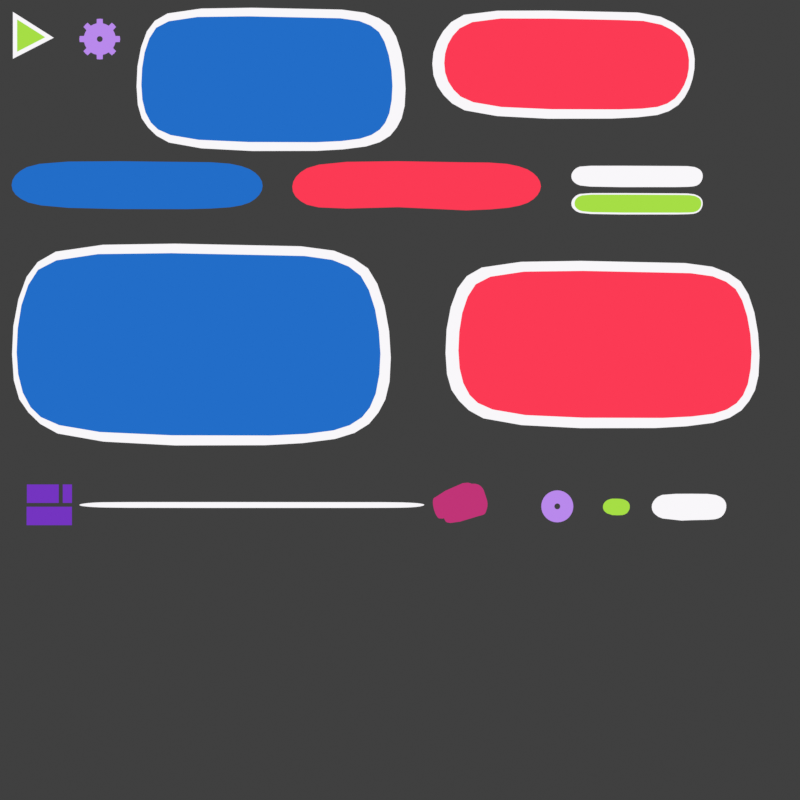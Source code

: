 # Source: ui_items_aiandgames.blend  (saved by Blender 3.6.11; exported with 4.5.12 LTS)
import bpy
from mathutils import Matrix  # noqa: F401  (used for matrix-valued properties, if any)

bpy.ops.wm.read_factory_settings(use_empty=True)
scene = bpy.context.scene
scene.name = 'ui_elements'

# ---- collections
col_collection = bpy.data.collections.new('Collection'); scene.collection.children.link(col_collection)

# ---- materials (node trees are filled in below, after node groups)
mat_green = bpy.data.materials.new('Green')
mat_green.alpha_threshold = 0.0
mat_green.use_transparent_shadow = False
mat_green.diffuse_color = (0.3813, 0.7305, 0.05951, 1.0)
mat_green.roughness = 0.0
mat_green.line_color = (0.0, 0.0, 0.0, 1.0)
mat_white = bpy.data.materials.new('White')
mat_white.alpha_threshold = 0.0
mat_white.use_transparent_shadow = False
mat_white.diffuse_color = (0.9473, 0.9301, 0.956, 1.0)
mat_white.roughness = 0.0
mat_white.line_color = (1.0, 1.0, 1.0, 1.0)
mat_red = bpy.data.materials.new('Red')
mat_red.alpha_threshold = 0.0
mat_red.use_transparent_shadow = False
mat_red.diffuse_color = (0.9734, 0.04231, 0.08866, 1.0)
mat_red.roughness = 0.0
mat_red.line_color = (0.0, 0.0, 0.0, 1.0)
mat_yellow = bpy.data.materials.new('Yellow')
mat_yellow.alpha_threshold = 0.0
mat_yellow.use_transparent_shadow = False
mat_yellow.diffuse_color = (1.0, 0.8191, 0.0, 1.0)
mat_yellow.roughness = 0.0
mat_yellow.line_color = (0.0, 0.0, 0.0, 1.0)
mat_blue = bpy.data.materials.new('Blue')
mat_blue.alpha_threshold = 0.0
mat_blue.use_transparent_shadow = False
mat_blue.diffuse_color = (0.016, 0.1529, 0.5776, 1.0)
mat_blue.roughness = 0.0
mat_blue.line_color = (0.0, 0.0, 0.0, 1.0)
mat_grey_dark = bpy.data.materials.new('Grey_dark')
mat_grey_dark.alpha_threshold = 0.0
mat_grey_dark.use_transparent_shadow = False
mat_grey_dark.diffuse_color = (0.02624, 0.01444, 0.04519, 1.0)
mat_grey_dark.roughness = 0.0
mat_grey_dark.line_color = (0.0, 0.0, 0.0, 1.0)
mat_violet = bpy.data.materials.new('Violet')
mat_violet.alpha_threshold = 0.0
mat_violet.use_transparent_shadow = False
mat_violet.diffuse_color = (0.1746, 0.03434, 0.5271, 1.0)
mat_violet.roughness = 0.0
mat_violet.line_color = (0.0, 0.0, 0.0, 1.0)
mat_violetlight = bpy.data.materials.new('VioletLight')
mat_violetlight.alpha_threshold = 0.0
mat_violetlight.use_transparent_shadow = False
mat_violetlight.diffuse_color = (0.4851, 0.2502, 0.8388, 1.0)
mat_violetlight.roughness = 0.0
mat_violetlight.line_color = (1.0, 1.0, 1.0, 1.0)
mat_pink = bpy.data.materials.new('Pink')
mat_pink.alpha_threshold = 0.0
mat_pink.use_transparent_shadow = False
mat_pink.diffuse_color = (0.1746, 0.03434, 0.5271, 1.0)
mat_pink.roughness = 0.0
mat_pink.line_color = (0.0, 0.0, 0.0, 1.0)

# ---- material node trees
mat_green.use_nodes = True; mat_green.node_tree.nodes.clear()
_N = mat_green.node_tree.nodes; _L = mat_green.node_tree.links
n0 = _N.new('ShaderNodeOutputMaterial'); n0.name = 'Material Output'; n0.location = (300, 300)
n1 = _N.new('ShaderNodeEmission'); n1.name = 'Emission'; n1.location = (10, 300)
n1.inputs[0].default_value = (0.3813, 0.7305, 0.05951, 1.0)
_L.new(n1.outputs[0], n0.inputs[0])
n0.is_active_output = True
mat_white.use_nodes = True; mat_white.node_tree.nodes.clear()
_N = mat_white.node_tree.nodes; _L = mat_white.node_tree.links
n0 = _N.new('ShaderNodeOutputMaterial'); n0.name = 'Material Output'; n0.location = (300, 300)
n1 = _N.new('ShaderNodeEmission'); n1.name = 'Emission'; n1.location = (10, 300)
n1.inputs[0].default_value = (0.9473, 0.9301, 0.956, 1.0)
_L.new(n1.outputs[0], n0.inputs[0])
n0.is_active_output = True
mat_red.use_nodes = True; mat_red.node_tree.nodes.clear()
_N = mat_red.node_tree.nodes; _L = mat_red.node_tree.links
n0 = _N.new('ShaderNodeOutputMaterial'); n0.name = 'Material Output'; n0.location = (300, 300)
n1 = _N.new('ShaderNodeEmission'); n1.name = 'Emission'; n1.location = (10, 300)
n1.inputs[0].default_value = (0.9734, 0.04231, 0.08866, 1.0)
_L.new(n1.outputs[0], n0.inputs[0])
n0.is_active_output = True
mat_yellow.use_nodes = True; mat_yellow.node_tree.nodes.clear()
_N = mat_yellow.node_tree.nodes; _L = mat_yellow.node_tree.links
n0 = _N.new('ShaderNodeOutputMaterial'); n0.name = 'Material Output'; n0.location = (300, 300)
n1 = _N.new('ShaderNodeEmission'); n1.name = 'Emission'; n1.location = (10, 300)
n1.inputs[0].default_value = (0.9647, 0.5583, 0.03071, 1.0)
_L.new(n1.outputs[0], n0.inputs[0])
n0.is_active_output = True
mat_blue.use_nodes = True; mat_blue.node_tree.nodes.clear()
_N = mat_blue.node_tree.nodes; _L = mat_blue.node_tree.links
n0 = _N.new('ShaderNodeOutputMaterial'); n0.name = 'Material Output'; n0.location = (300, 300)
n1 = _N.new('ShaderNodeEmission'); n1.name = 'Emission'; n1.location = (10, 300)
n1.inputs[0].default_value = (0.016, 0.1529, 0.5776, 1.0)
_L.new(n1.outputs[0], n0.inputs[0])
n0.is_active_output = True
mat_grey_dark.use_nodes = True; mat_grey_dark.node_tree.nodes.clear()
_N = mat_grey_dark.node_tree.nodes; _L = mat_grey_dark.node_tree.links
n0 = _N.new('ShaderNodeOutputMaterial'); n0.name = 'Material Output'; n0.location = (300, 300)
n1 = _N.new('ShaderNodeEmission'); n1.name = 'Emission'; n1.location = (10, 300)
n1.inputs[0].default_value = (0.02624, 0.01444, 0.04519, 1.0)
_L.new(n1.outputs[0], n0.inputs[0])
n0.is_active_output = True
mat_violet.use_nodes = True; mat_violet.node_tree.nodes.clear()
_N = mat_violet.node_tree.nodes; _L = mat_violet.node_tree.links
n0 = _N.new('ShaderNodeOutputMaterial'); n0.name = 'Material Output'; n0.location = (300, 300)
n1 = _N.new('ShaderNodeEmission'); n1.name = 'Emission'; n1.location = (10, 300)
n1.inputs[0].default_value = (0.1746, 0.03434, 0.5271, 1.0)
_L.new(n1.outputs[0], n0.inputs[0])
n0.is_active_output = True
mat_violetlight.use_nodes = True; mat_violetlight.node_tree.nodes.clear()
_N = mat_violetlight.node_tree.nodes; _L = mat_violetlight.node_tree.links
n0 = _N.new('ShaderNodeOutputMaterial'); n0.name = 'Material Output'; n0.location = (300, 300)
n1 = _N.new('ShaderNodeEmission'); n1.name = 'Emission'; n1.location = (10, 300)
n1.inputs[0].default_value = (0.4851, 0.2502, 0.8388, 1.0)
_L.new(n1.outputs[0], n0.inputs[0])
n0.is_active_output = True
mat_pink.use_nodes = True; mat_pink.node_tree.nodes.clear()
_N = mat_pink.node_tree.nodes; _L = mat_pink.node_tree.links
n0 = _N.new('ShaderNodeOutputMaterial'); n0.name = 'Material Output'; n0.location = (300, 300)
n1 = _N.new('ShaderNodeEmission'); n1.name = 'Emission'; n1.location = (10, 300)
n1.inputs[0].default_value = (0.5271, 0.03434, 0.1827, 1.0)
_L.new(n1.outputs[0], n0.inputs[0])
n0.is_active_output = True

# ---- world
world_world = bpy.data.worlds.new('World'); scene.world = world_world
world_world.use_nodes = True; world_world.node_tree.nodes.clear()
_N = world_world.node_tree.nodes; _L = world_world.node_tree.links
n0 = _N.new('ShaderNodeOutputWorld'); n0.name = 'World Output'; n0.location = (300, 300)
n1 = _N.new('ShaderNodeBackground'); n1.name = 'Background'; n1.location = (10, 300)
n1.inputs[0].default_value = (0.05088, 0.05088, 0.05088, 1.0)
_L.new(n1.outputs[0], n0.inputs[0])
n0.is_active_output = True
world_world.color = (0.05088, 0.05088, 0.05088)
world_world.use_sun_shadow = False
world_world.sun_shadow_jitter_overblur = 0.0

# ---- cameras
cam_camera = bpy.data.cameras.new('Camera')
cam_camera.type = 'ORTHO'
cam_camera.clip_end = 100.0
cam_camera.ortho_scale = 7.314

# ---- meshes
me_plane = bpy.data.meshes.new('Plane')
me_plane.from_pydata([(0.0008787, -0.2936, 0.0), (0.2574, -0.1615, 0.0), (0.0008745, 0.00111, 0.0), (-0.03843, -0.359, -0.03675), (0.3361, -0.1662, -0.03675), (-0.03844, 0.07118, -0.03675)], [], [(0, 1, 2), (3, 4, 5)])
me_plane.polygons.foreach_set('material_index', [0, 1])
_uv = me_plane.uv_layers.new(name='UVMap')
_uv.uv.foreach_set('vector', [0.0, 0.0, 1.0, 0.0, 0.0, 1.0, 0.0, 0.0, 1.0, 0.0, 0.0, 1.0])
me_plane.materials.append(mat_green)
me_plane.materials.append(mat_white)
me_plane.update()
me_cylinder = bpy.data.meshes.new('Cylinder')
me_cylinder.from_pydata([(0.7827, 0.395, 0.04795), (1.008, 0.3899, 0.04795), (1.181, 0.3653, 0.04795), (1.285, 0.3235, 0.04795), (1.361, 0.2648, 0.04795), (1.412, 0.1751, 0.04795), (1.451, 0.05319, 0.04795), (1.476, -0.08616, 0.04795), (1.485, -0.2264, 0.04795), (1.478, -0.3565, 0.04795), (1.456, -0.478, 0.04795), (1.418, -0.5662, 0.04795), (1.368, -0.6281, 0.04795), (1.292, -0.6771, 0.04795), (1.188, -0.7108, 0.04795), (1.016, -0.7326, 0.04795), (0.792, -0.7431, 0.04795), (0.1693, -0.7414, 0.04955), (-0.2861, -0.721, 0.05092), (-0.5423, -0.6775, 0.05092), (-0.6582, -0.6262, 0.05092), (-0.7227, -0.5639, 0.05092), (-0.772, -0.4713, 0.05092), (-0.8012, -0.3546, 0.05092), (-0.8106, -0.2175, 0.05092), (-0.8037, -0.0673, 0.05092), (-0.7803, 0.07828, 0.05092), (-0.7376, 0.206, 0.05092), (-0.6755, 0.3028, 0.05092), (-0.5596, 0.3626, 0.05092), (-0.2973, 0.4019, 0.05092), (0.1653, 0.4078, 0.04955), (0.7776, 0.4745, -0.04795), (1.022, 0.4694, -0.04795), (1.236, 0.4407, -0.04795), (1.364, 0.3902, -0.04795), (1.457, 0.3256, -0.04795), (1.518, 0.2242, -0.04795), (1.564, 0.08335, -0.04795), (1.594, -0.08246, -0.04795), (1.605, -0.2542, -0.04795), (1.597, -0.4098, -0.04795), (1.569, -0.5259, -0.04795), (1.524, -0.6103, -0.04795), (1.464, -0.6843, -0.04795), (1.37, -0.7425, -0.04795), (1.243, -0.7822, -0.04795), (1.031, -0.809, -0.04795), (0.7869, -0.8225, -0.04795), (0.2072, -0.8238, -0.04955), (-0.2602, -0.7995, -0.05092), (-0.5584, -0.7465, -0.05092), (-0.6722, -0.6839, -0.05092), (-0.7488, -0.6094, -0.05092), (-0.8082, -0.5237, -0.05092), (-0.8434, -0.4007, -0.05092), (-0.8548, -0.2334, -0.05092), (-0.8465, -0.05043, -0.05092), (-0.8136, 0.1259, -0.05092), (-0.7604, 0.2712, -0.05092), (-0.688, 0.3672, -0.05092), (-0.5709, 0.4345, -0.05092), (-0.2633, 0.4792, -0.05092), (0.2043, 0.4865, -0.04955)], [], [(1, 0, 31, 30, 29, 28, 27, 26, 25, 24, 23, 22, 21, 20, 19, 18, 17, 16, 15, 14, 13, 12, 11, 10, 9, 8, 7, 6, 5, 4, 3, 2), (33, 32, 63, 62, 61, 60, 59, 58, 57, 56, 55, 54, 53, 52, 51, 50, 49, 48, 47, 46, 45, 44, 43, 42, 41, 40, 39, 38, 37, 36, 35, 34)])
me_cylinder.polygons.foreach_set('material_index', [3, 4])
_uv = me_cylinder.uv_layers.new(name='UVMap')
_uv.uv.foreach_set('vector', [0.2968, 0.4854, 0.25, 0.49, 0.2032, 0.4854, 0.1582, 0.4717, 0.1167, 0.4496, 0.08029, 0.4197, 0.05045, 0.3833, 0.02827, 0.3418, 0.01461, 0.2968, 0.01, 0.25, 0.01461, 0.2032, 0.02827, 0.1582, 0.05045, 0.1167, 0.08029, 0.08029, 0.1167, 0.05045, 0.1582, 0.02827, 0.2032, 0.01461, 0.25, 0.01, 0.2968, 0.01461, 0.3418, 0.02827, 0.3833, 0.05045, 0.4197, 0.08029, 0.4496, 0.1167, 0.4717, 0.1582, 0.4854, 0.2032, 0.49, 0.25, 0.4854, 0.2968, 0.4717, 0.3418, 0.4496, 0.3833, 0.4197, 0.4197, 0.3833, 0.4496, 0.3418, 0.4717, 0.2968, 0.4854, 0.25, 0.49, 0.2032, 0.4854, 0.1582, 0.4717, 0.1167, 0.4496, 0.08029, 0.4197, 0.05045, 0.3833, 0.02827, 0.3418, 0.01461, 0.2968, 0.01, 0.25, 0.01461, 0.2032, 0.02827, 0.1582, 0.05045, 0.1167, 0.08029, 0.08029, 0.1167, 0.05045, 0.1582, 0.02827, 0.2032, 0.01461, 0.25, 0.01, 0.2968, 0.01461, 0.3418, 0.02827, 0.3833, 0.05045, 0.4197, 0.08029, 0.4496, 0.1167, 0.4717, 0.1582, 0.4854, 0.2032, 0.49, 0.25, 0.4854, 0.2968, 0.4717, 0.3418, 0.4496, 0.3833, 0.4197, 0.4197, 0.3833, 0.4496, 0.3418, 0.4717])
me_cylinder.materials.append(mat_green)
me_cylinder.materials.append(mat_red)
me_cylinder.materials.append(mat_yellow)
me_cylinder.materials.append(mat_blue)
me_cylinder.materials.append(mat_white)
me_cylinder.update()
me_plane_001 = bpy.data.meshes.new('Plane.001')
me_plane_001.from_pydata([(-0.1522, -0.1522, 0.0), (0.1522, -0.1522, 0.0), (-0.1522, 0.1522, 0.0), (0.1522, 0.1522, 0.0), (-0.09999, -0.09999, 0.0), (0.09999, -0.09999, 0.0), (-0.09999, 0.09999, 0.0), (0.09999, 0.09999, 0.0)], [], [(1, 3, 7, 5), (0, 1, 5, 4), (2, 0, 4, 6), (3, 2, 6, 7)])
_uv = me_plane_001.uv_layers.new(name='UVMap')
_uv.uv.foreach_set('vector', [0.0, 0.0, 0.0, 0.0, 0.0, 0.0, 0.0, 0.0, 0.0, 0.0, 0.0, 0.0, 0.0, 0.0, 0.0, 0.0, 0.0, 0.0, 0.0, 0.0, 0.0, 0.0, 0.0, 0.0, 0.0, 0.0, 0.0, 0.0, 0.0, 0.0, 0.0, 0.0])
me_plane_001.materials.append(mat_grey_dark)
me_plane_001.update()
me_plane_003 = bpy.data.meshes.new('Plane.003')
me_plane_003.from_pydata([(-0.1688, -0.1633, 0.0), (0.1688, -0.1633, 0.0), (9.057e-11, 0.1744, 0.0), (-0.09421, -0.1133, 0.0), (0.09421, -0.1133, 0.0), (7.803e-11, 0.07511, 0.0)], [], [(1, 2, 5, 4), (0, 1, 4, 3), (2, 0, 3, 5)])
_uv = me_plane_003.uv_layers.new(name='UVMap')
_uv.uv.foreach_set('vector', [0.0, 0.0, 0.0, 0.0, 0.0, 0.0, 0.0, 0.0, 0.0, 0.0, 0.0, 0.0, 0.0, 0.0, 0.0, 0.0, 0.0, 0.0, 0.0, 0.0, 0.0, 0.0, 0.0, 0.0])
me_plane_003.materials.append(mat_grey_dark)
me_plane_003.update()
me_plane_004 = bpy.data.meshes.new('Plane.004')
me_plane_004.from_pydata([(-0.1355, -0.1105, -0.02036), (0.1433, -0.1136, 0.0), (-0.09951, 0.159, 0.0), (0.1119, 0.155, -0.02036), (0.1066, -0.1493, 0.0), (-0.1377, 0.122, 0.0), (0.1504, 0.1171, -0.02036), (-0.09949, -0.145, -0.02036)], [], [(1, 2, 5, 4), (3, 0, 7, 6)])
_uv = me_plane_004.uv_layers.new(name='UVMap')
_uv.uv.foreach_set('vector', [0.0, 0.0, 0.0, 0.0, 0.0, 0.0, 0.0, 0.0, 0.0, 0.0, 0.0, 0.0, 0.0, 0.0, 0.0, 0.0])
me_plane_004.materials.append(mat_grey_dark)
me_plane_004.update()
me_cylinder_001 = bpy.data.meshes.new('Cylinder.001')
me_cylinder_001.from_pydata([(-1.491e-08, 0.09575, -5.331e-09), (0.01868, 0.09391, -5.331e-09), (0.03664, 0.08846, -5.331e-09), (0.0532, 0.07961, -5.331e-09), (0.0677, 0.0677, -5.331e-09), (0.07961, 0.0532, -5.331e-09), (0.08846, 0.03664, -5.331e-09), (0.09391, 0.01868, -5.331e-09), (0.09575, 8.424e-10, -5.331e-09), (0.09391, -0.01868, -5.331e-09), (0.08846, -0.03664, -5.331e-09), (0.07961, -0.0532, -5.331e-09), (0.0677, -0.0677, -5.331e-09), (0.0532, -0.07961, -5.331e-09), (0.03664, -0.08846, -5.331e-09), (0.01868, -0.09391, -5.331e-09), (-1.491e-08, -0.09575, -5.331e-09), (-0.01868, -0.09391, -5.331e-09), (-0.03664, -0.08846, -5.331e-09), (-0.0532, -0.07961, -5.331e-09), (-0.0677, -0.0677, -5.331e-09), (-0.07961, -0.0532, -5.331e-09), (-0.08846, -0.03664, -5.331e-09), (-0.09391, -0.01868, -5.331e-09), (-0.09575, 8.424e-10, -5.331e-09), (-0.09391, 0.01868, -5.331e-09), (-0.08846, 0.03664, -5.331e-09), (-0.07961, 0.0532, -5.331e-09), (-0.0677, 0.0677, -5.331e-09), (-0.0532, 0.07961, -5.331e-09), (-0.03664, 0.08846, -5.331e-09), (-0.01868, 0.09391, -5.331e-09), (-1.61e-08, 0.1466, -5.331e-09), (0.0286, 0.1438, -5.331e-09), (0.0561, 0.1354, -5.331e-09), (0.08145, 0.1219, -5.331e-09), (0.1037, 0.1037, -5.331e-09), (0.1219, 0.08145, -5.331e-09), (0.1354, 0.0561, -5.331e-09), (0.1438, 0.0286, -5.331e-09), (0.1466, -1.253e-09, -5.331e-09), (0.1438, -0.0286, -5.331e-09), (0.1354, -0.0561, -5.331e-09), (0.1219, -0.08145, -5.331e-09), (0.1037, -0.1037, -5.331e-09), (0.08145, -0.1219, -5.331e-09), (0.0561, -0.1354, -5.331e-09), (0.0286, -0.1438, -5.331e-09), (-1.61e-08, -0.1466, -5.331e-09), (-0.0286, -0.1438, -5.331e-09), (-0.0561, -0.1354, -5.331e-09), (-0.08145, -0.1219, -5.331e-09), (-0.1037, -0.1037, -5.331e-09), (-0.1219, -0.08145, -5.331e-09), (-0.1354, -0.0561, -5.331e-09), (-0.1438, -0.0286, -5.331e-09), (-0.1466, -1.253e-09, -5.331e-09), (-0.1438, 0.0286, -5.331e-09), (-0.1354, 0.0561, -5.331e-09), (-0.1219, 0.08145, -5.331e-09), (-0.1037, 0.1037, -5.331e-09), (-0.08145, 0.1219, -5.331e-09), (-0.0561, 0.1354, -5.331e-09), (-0.0286, 0.1438, -5.331e-09)], [], [(26, 25, 57, 58), (13, 12, 44, 45), (27, 26, 58, 59), (14, 13, 45, 46), (1, 0, 32, 33), (28, 27, 59, 60), (15, 14, 46, 47), (2, 1, 33, 34), (29, 28, 60, 61), (16, 15, 47, 48), (3, 2, 34, 35), (30, 29, 61, 62), (17, 16, 48, 49), (4, 3, 35, 36), (31, 30, 62, 63), (18, 17, 49, 50), (5, 4, 36, 37), (0, 31, 63, 32), (19, 18, 50, 51), (6, 5, 37, 38), (20, 19, 51, 52), (7, 6, 38, 39), (21, 20, 52, 53), (8, 7, 39, 40), (22, 21, 53, 54), (9, 8, 40, 41), (23, 22, 54, 55), (10, 9, 41, 42), (24, 23, 55, 56), (11, 10, 42, 43), (25, 24, 56, 57), (12, 11, 43, 44)])
_uv = me_cylinder_001.uv_layers.new(name='UVMap')
_uv.uv.foreach_set('vector', [0.02827, 0.3418, 0.01461, 0.2968, 0.01461, 0.2968, 0.02827, 0.3418, 0.3833, 0.05045, 0.4197, 0.08029, 0.4197, 0.08029, 0.3833, 0.05045, 0.05045, 0.3833, 0.02827, 0.3418, 0.02827, 0.3418, 0.05045, 0.3833, 0.3418, 0.02827, 0.3833, 0.05045, 0.3833, 0.05045, 0.3418, 0.02827, 0.2968, 0.4854, 0.25, 0.49, 0.25, 0.49, 0.2968, 0.4854, 0.08029, 0.4197, 0.05045, 0.3833, 0.05045, 0.3833, 0.08029, 0.4197, 0.2968, 0.01461, 0.3418, 0.02827, 0.3418, 0.02827, 0.2968, 0.01461, 0.3418, 0.4717, 0.2968, 0.4854, 0.2968, 0.4854, 0.3418, 0.4717, 0.1167, 0.4496, 0.08029, 0.4197, 0.08029, 0.4197, 0.1167, 0.4496, 0.25, 0.01, 0.2968, 0.01461, 0.2968, 0.01461, 0.25, 0.01, 0.3833, 0.4496, 0.3418, 0.4717, 0.3418, 0.4717, 0.3833, 0.4496, 0.1582, 0.4717, 0.1167, 0.4496, 0.1167, 0.4496, 0.1582, 0.4717, 0.2032, 0.01461, 0.25, 0.01, 0.25, 0.01, 0.2032, 0.01461, 0.4197, 0.4197, 0.3833, 0.4496, 0.3833, 0.4496, 0.4197, 0.4197, 0.2032, 0.4854, 0.1582, 0.4717, 0.1582, 0.4717, 0.2032, 0.4854, 0.1582, 0.02827, 0.2032, 0.01461, 0.2032, 0.01461, 0.1582, 0.02827, 0.4496, 0.3833, 0.4197, 0.4197, 0.4197, 0.4197, 0.4496, 0.3833, 0.25, 0.49, 0.2032, 0.4854, 0.2032, 0.4854, 0.25, 0.49, 0.1167, 0.05045, 0.1582, 0.02827, 0.1582, 0.02827, 0.1167, 0.05045, 0.4717, 0.3418, 0.4496, 0.3833, 0.4496, 0.3833, 0.4717, 0.3418, 0.08029, 0.08029, 0.1167, 0.05045, 0.1167, 0.05045, 0.08029, 0.08029, 0.4854, 0.2968, 0.4717, 0.3418, 0.4717, 0.3418, 0.4854, 0.2968, 0.05045, 0.1167, 0.08029, 0.08029, 0.08029, 0.08029, 0.05045, 0.1167, 0.49, 0.25, 0.4854, 0.2968, 0.4854, 0.2968, 0.49, 0.25, 0.02827, 0.1582, 0.05045, 0.1167, 0.05045, 0.1167, 0.02827, 0.1582, 0.4854, 0.2032, 0.49, 0.25, 0.49, 0.25, 0.4854, 0.2032, 0.01461, 0.2032, 0.02827, 0.1582, 0.02827, 0.1582, 0.01461, 0.2032, 0.4717, 0.1582, 0.4854, 0.2032, 0.4854, 0.2032, 0.4717, 0.1582, 0.01, 0.25, 0.01461, 0.2032, 0.01461, 0.2032, 0.01, 0.25, 0.4496, 0.1167, 0.4717, 0.1582, 0.4717, 0.1582, 0.4496, 0.1167, 0.01461, 0.2968, 0.01, 0.25, 0.01, 0.25, 0.01461, 0.2968, 0.4197, 0.08029, 0.4496, 0.1167, 0.4496, 0.1167, 0.4197, 0.08029])
me_cylinder_001.materials.append(mat_grey_dark)
me_cylinder_001.update()
me_cylinder_002 = bpy.data.meshes.new('Cylinder.002')
me_cylinder_002.from_pydata([(1.863e-08, 0.4749, 0.05573), (0.09265, 0.4658, 0.05573), (0.1817, 0.4388, 0.05573), (0.2638, 0.3949, 0.05573), (0.3358, 0.3358, 0.05573), (0.3949, 0.2638, 0.05573), (0.4388, 0.1817, 0.05573), (0.4658, 0.09265, 0.05573), (0.4749, 1.462e-06, 0.05573), (0.4658, -0.09265, 0.05573), (0.4388, -0.1817, 0.05573), (0.3949, -0.2638, 0.05573), (0.3358, -0.3358, 0.05573), (0.2638, -0.3949, 0.05573), (0.1817, -0.4388, 0.05573), (0.09265, -0.4658, 0.05573), (1.863e-08, -0.4749, 0.05573), (-0.09265, -0.4658, 0.05573), (-0.1817, -0.4388, 0.05573), (-0.2638, -0.3949, 0.05573), (-0.3358, -0.3358, 0.05573), (-0.3949, -0.2638, 0.05573), (-0.4388, -0.1817, 0.05573), (-0.4658, -0.09265, 0.05573), (-0.4749, 1.462e-06, 0.05573), (-0.4658, 0.09265, 0.05573), (-0.4388, 0.1817, 0.05573), (-0.3949, 0.2638, 0.05573), (-0.3358, 0.3358, 0.05573), (-0.2638, 0.3949, 0.05573), (-0.1817, 0.4388, 0.05573), (-0.09265, 0.4658, 0.05573), (1.952e-08, 0.5673, -0.05573), (0.1107, 0.5564, -0.05573), (0.2171, 0.5241, -0.05573), (0.3152, 0.4717, -0.05573), (0.4011, 0.4011, -0.05573), (0.4717, 0.3152, -0.05573), (0.5241, 0.2171, -0.05573), (0.5564, 0.1107, -0.05573), (0.5673, -1.395e-06, -0.05573), (0.5564, -0.1107, -0.05573), (0.5241, -0.2171, -0.05573), (0.4717, -0.3152, -0.05573), (0.4011, -0.4011, -0.05573), (0.3152, -0.4717, -0.05573), (0.2171, -0.5241, -0.05573), (0.1107, -0.5564, -0.05573), (1.952e-08, -0.5673, -0.05573), (-0.1107, -0.5564, -0.05573), (-0.2171, -0.5241, -0.05573), (-0.3152, -0.4717, -0.05573), (-0.4011, -0.4011, -0.05573), (-0.4717, -0.3152, -0.05573), (-0.5241, -0.2171, -0.05573), (-0.5564, -0.1107, -0.05573), (-0.5673, -1.395e-06, -0.05573), (-0.5564, 0.1107, -0.05573), (-0.5241, 0.2171, -0.05573), (-0.4717, 0.3152, -0.05573), (-0.4011, 0.4011, -0.05573), (-0.3152, 0.4717, -0.05573), (-0.2171, 0.5241, -0.05573), (-0.1107, 0.5564, -0.05573)], [], [(1, 0, 31, 30, 29, 28, 27, 26, 25, 24, 23, 22, 21, 20, 19, 18, 17, 16, 15, 14, 13, 12, 11, 10, 9, 8, 7, 6, 5, 4, 3, 2), (33, 32, 63, 62, 61, 60, 59, 58, 57, 56, 55, 54, 53, 52, 51, 50, 49, 48, 47, 46, 45, 44, 43, 42, 41, 40, 39, 38, 37, 36, 35, 34)])
me_cylinder_002.polygons.foreach_set('material_index', [0, 1])
_uv = me_cylinder_002.uv_layers.new(name='UVMap')
_uv.uv.foreach_set('vector', [0.2968, 0.4854, 0.25, 0.49, 0.2032, 0.4854, 0.1582, 0.4717, 0.1167, 0.4496, 0.08029, 0.4197, 0.05045, 0.3833, 0.02827, 0.3418, 0.01461, 0.2968, 0.01, 0.25, 0.01461, 0.2032, 0.02827, 0.1582, 0.05045, 0.1167, 0.08029, 0.08029, 0.1167, 0.05045, 0.1582, 0.02827, 0.2032, 0.01461, 0.25, 0.01, 0.2968, 0.01461, 0.3418, 0.02827, 0.3833, 0.05045, 0.4197, 0.08029, 0.4496, 0.1167, 0.4717, 0.1582, 0.4854, 0.2032, 0.49, 0.25, 0.4854, 0.2968, 0.4717, 0.3418, 0.4496, 0.3833, 0.4197, 0.4197, 0.3833, 0.4496, 0.3418, 0.4717, 0.2968, 0.4854, 0.25, 0.49, 0.2032, 0.4854, 0.1582, 0.4717, 0.1167, 0.4496, 0.08029, 0.4197, 0.05045, 0.3833, 0.02827, 0.3418, 0.01461, 0.2968, 0.01, 0.25, 0.01461, 0.2032, 0.02827, 0.1582, 0.05045, 0.1167, 0.08029, 0.08029, 0.1167, 0.05045, 0.1582, 0.02827, 0.2032, 0.01461, 0.25, 0.01, 0.2968, 0.01461, 0.3418, 0.02827, 0.3833, 0.05045, 0.4197, 0.08029, 0.4496, 0.1167, 0.4717, 0.1582, 0.4854, 0.2032, 0.49, 0.25, 0.4854, 0.2968, 0.4717, 0.3418, 0.4496, 0.3833, 0.4197, 0.4197, 0.3833, 0.4496, 0.3418, 0.4717])
me_cylinder_002.materials.append(mat_violet)
me_cylinder_002.materials.append(mat_white)
me_cylinder_002.update()
me_cylinder_003 = bpy.data.meshes.new('Cylinder.003')
me_cylinder_003.from_pydata([(1.838e-08, 0.3315, 0.05573), (0.06468, 0.3251, 0.05573), (0.1269, 0.3063, 0.05573), (0.1842, 0.2756, 0.05573), (0.2344, 0.2344, 0.05573), (0.2756, 0.1842, 0.05573), (0.3063, 0.1269, 0.05573), (0.3251, 0.06468, 0.05573), (0.3315, 1.461e-06, 0.05573), (0.3251, -0.06467, 0.05573), (0.3063, -0.1269, 0.05573), (0.2756, -0.1842, 0.05573), (0.2344, -0.2344, 0.05573), (0.1842, -0.2756, 0.05573), (0.1269, -0.3063, 0.05573), (0.06468, -0.3251, 0.05573), (1.838e-08, -0.3315, 0.05573), (-0.06468, -0.3251, 0.05573), (-0.1269, -0.3063, 0.05573), (-0.1842, -0.2756, 0.05573), (-0.2344, -0.2344, 0.05573), (-0.2756, -0.1842, 0.05573), (-0.3063, -0.1269, 0.05573), (-0.3251, -0.06467, 0.05573), (-0.3315, 1.461e-06, 0.05573), (-0.3251, 0.06468, 0.05573), (-0.3063, 0.1269, 0.05573), (-0.2756, 0.1842, 0.05573), (-0.2344, 0.2344, 0.05573), (-0.1842, 0.2756, 0.05573), (-0.1269, 0.3063, 0.05573), (-0.06468, 0.3251, 0.05573), (1.595e-08, 0.396, -0.05573), (0.07725, 0.3884, -0.05573), (0.1515, 0.3658, -0.05573), (0.22, 0.3293, -0.05573), (0.28, 0.28, -0.05573), (0.3293, 0.22, -0.05573), (0.3659, 0.1515, -0.05573), (0.3884, 0.07725, -0.05573), (0.396, -1.396e-06, -0.05573), (0.3884, -0.07726, -0.05573), (0.3659, -0.1515, -0.05573), (0.3293, -0.22, -0.05573), (0.28, -0.28, -0.05573), (0.22, -0.3293, -0.05573), (0.1515, -0.3659, -0.05573), (0.07725, -0.3884, -0.05573), (1.595e-08, -0.396, -0.05573), (-0.07725, -0.3884, -0.05573), (-0.1515, -0.3659, -0.05573), (-0.22, -0.3293, -0.05573), (-0.28, -0.28, -0.05573), (-0.3293, -0.22, -0.05573), (-0.3659, -0.1515, -0.05573), (-0.3884, -0.07726, -0.05573), (-0.396, -1.396e-06, -0.05573), (-0.3884, 0.07725, -0.05573), (-0.3659, 0.1515, -0.05573), (-0.3293, 0.22, -0.05573), (-0.28, 0.28, -0.05573), (-0.22, 0.3293, -0.05573), (-0.1515, 0.3658, -0.05573), (-0.07725, 0.3884, -0.05573)], [], [(1, 0, 31, 30, 29, 28, 27, 26, 25, 24, 23, 22, 21, 20, 19, 18, 17, 16, 15, 14, 13, 12, 11, 10, 9, 8, 7, 6, 5, 4, 3, 2), (33, 32, 63, 62, 61, 60, 59, 58, 57, 56, 55, 54, 53, 52, 51, 50, 49, 48, 47, 46, 45, 44, 43, 42, 41, 40, 39, 38, 37, 36, 35, 34)])
me_cylinder_003.polygons.foreach_set('material_index', [0, 1])
_uv = me_cylinder_003.uv_layers.new(name='UVMap')
_uv.uv.foreach_set('vector', [0.2968, 0.4854, 0.25, 0.49, 0.2032, 0.4854, 0.1582, 0.4717, 0.1167, 0.4496, 0.08029, 0.4197, 0.05045, 0.3833, 0.02827, 0.3418, 0.01461, 0.2968, 0.01, 0.25, 0.01461, 0.2032, 0.02827, 0.1582, 0.05045, 0.1167, 0.08029, 0.08029, 0.1167, 0.05045, 0.1582, 0.02827, 0.2032, 0.01461, 0.25, 0.01, 0.2968, 0.01461, 0.3418, 0.02827, 0.3833, 0.05045, 0.4197, 0.08029, 0.4496, 0.1167, 0.4717, 0.1582, 0.4854, 0.2032, 0.49, 0.25, 0.4854, 0.2968, 0.4717, 0.3418, 0.4496, 0.3833, 0.4197, 0.4197, 0.3833, 0.4496, 0.3418, 0.4717, 0.2968, 0.4854, 0.25, 0.49, 0.2032, 0.4854, 0.1582, 0.4717, 0.1167, 0.4496, 0.08029, 0.4197, 0.05045, 0.3833, 0.02827, 0.3418, 0.01461, 0.2968, 0.01, 0.25, 0.01461, 0.2032, 0.02827, 0.1582, 0.05045, 0.1167, 0.08029, 0.08029, 0.1167, 0.05045, 0.1582, 0.02827, 0.2032, 0.01461, 0.25, 0.01, 0.2968, 0.01461, 0.3418, 0.02827, 0.3833, 0.05045, 0.4197, 0.08029, 0.4496, 0.1167, 0.4717, 0.1582, 0.4854, 0.2032, 0.49, 0.25, 0.4854, 0.2968, 0.4717, 0.3418, 0.4496, 0.3833, 0.4197, 0.4197, 0.3833, 0.4496, 0.3418, 0.4717])
me_cylinder_003.materials.append(mat_violetlight)
me_cylinder_003.materials.append(mat_white)
me_cylinder_003.update()
me_cylinder_004 = bpy.data.meshes.new('Cylinder.004')
me_cylinder_004.from_pydata([(-1.756e-08, 0.1278, -5.331e-09), (0.02493, 0.1253, -5.331e-09), (0.04891, 0.1181, -5.331e-09), (0.07101, 0.1063, -5.331e-09), (0.09037, 0.09037, -5.331e-09), (0.1063, 0.07101, -5.331e-09), (0.1181, 0.04891, -5.331e-09), (0.1253, 0.02493, -5.331e-09), (0.1278, -1.318e-09, -5.331e-09), (0.1253, -0.02493, -5.331e-09), (0.1181, -0.04891, -5.331e-09), (0.1063, -0.07101, -5.331e-09), (0.09037, -0.09037, -5.331e-09), (0.07101, -0.1063, -5.331e-09), (0.04891, -0.1181, -5.331e-09), (0.02493, -0.1253, -5.331e-09), (-1.756e-08, -0.1278, -5.331e-09), (-0.02493, -0.1253, -5.331e-09), (-0.04891, -0.1181, -5.331e-09), (-0.07101, -0.1063, -5.331e-09), (-0.09037, -0.09037, -5.331e-09), (-0.1063, -0.07101, -5.331e-09), (-0.1181, -0.04891, -5.331e-09), (-0.1253, -0.02493, -5.331e-09), (-0.1278, -1.318e-09, -5.331e-09), (-0.1253, 0.02493, -5.331e-09), (-0.1181, 0.04891, -5.331e-09), (-0.1063, 0.07101, -5.331e-09), (-0.09037, 0.09037, -5.331e-09), (-0.07101, 0.1063, -5.331e-09), (-0.04891, 0.1181, -5.331e-09), (-0.02493, 0.1253, -5.331e-09), (-1.915e-08, 0.1957, -5.331e-09), (0.03818, 0.1919, -5.331e-09), (0.07489, 0.1808, -5.331e-09), (0.1087, 0.1627, -5.331e-09), (0.1384, 0.1384, -5.331e-09), (0.1627, 0.1087, -5.331e-09), (0.1808, 0.07489, -5.331e-09), (0.1919, 0.03818, -5.331e-09), (0.1957, -4.116e-09, -5.331e-09), (0.1919, -0.03818, -5.331e-09), (0.1808, -0.07489, -5.331e-09), (0.1627, -0.1087, -5.331e-09), (0.1384, -0.1384, -5.331e-09), (0.1087, -0.1627, -5.331e-09), (0.07489, -0.1808, -5.331e-09), (0.03818, -0.1919, -5.331e-09), (-1.915e-08, -0.1957, -5.331e-09), (-0.03818, -0.1919, -5.331e-09), (-0.07489, -0.1808, -5.331e-09), (-0.1087, -0.1627, -5.331e-09), (-0.1384, -0.1384, -5.331e-09), (-0.1627, -0.1087, -5.331e-09), (-0.1808, -0.07489, -5.331e-09), (-0.1919, -0.03818, -5.331e-09), (-0.1957, -4.116e-09, -5.331e-09), (-0.1919, 0.03818, -5.331e-09), (-0.1808, 0.07489, -5.331e-09), (-0.1627, 0.1087, -5.331e-09), (-0.1384, 0.1384, -5.331e-09), (-0.1087, 0.1627, -5.331e-09), (-0.07489, 0.1808, -5.331e-09), (-0.03818, 0.1919, -5.331e-09)], [], [(26, 25, 57, 58), (13, 12, 44, 45), (27, 26, 58, 59), (14, 13, 45, 46), (1, 0, 32, 33), (28, 27, 59, 60), (15, 14, 46, 47), (2, 1, 33, 34), (29, 28, 60, 61), (16, 15, 47, 48), (3, 2, 34, 35), (30, 29, 61, 62), (17, 16, 48, 49), (4, 3, 35, 36), (31, 30, 62, 63), (18, 17, 49, 50), (5, 4, 36, 37), (0, 31, 63, 32), (19, 18, 50, 51), (6, 5, 37, 38), (20, 19, 51, 52), (7, 6, 38, 39), (21, 20, 52, 53), (8, 7, 39, 40), (22, 21, 53, 54), (9, 8, 40, 41), (23, 22, 54, 55), (10, 9, 41, 42), (24, 23, 55, 56), (11, 10, 42, 43), (25, 24, 56, 57), (12, 11, 43, 44)])
_uv = me_cylinder_004.uv_layers.new(name='UVMap')
_uv.uv.foreach_set('vector', [0.02827, 0.3418, 0.01461, 0.2968, 0.01461, 0.2968, 0.02827, 0.3418, 0.3833, 0.05045, 0.4197, 0.08029, 0.4197, 0.08029, 0.3833, 0.05045, 0.05045, 0.3833, 0.02827, 0.3418, 0.02827, 0.3418, 0.05045, 0.3833, 0.3418, 0.02827, 0.3833, 0.05045, 0.3833, 0.05045, 0.3418, 0.02827, 0.2968, 0.4854, 0.25, 0.49, 0.25, 0.49, 0.2968, 0.4854, 0.08029, 0.4197, 0.05045, 0.3833, 0.05045, 0.3833, 0.08029, 0.4197, 0.2968, 0.01461, 0.3418, 0.02827, 0.3418, 0.02827, 0.2968, 0.01461, 0.3418, 0.4717, 0.2968, 0.4854, 0.2968, 0.4854, 0.3418, 0.4717, 0.1167, 0.4496, 0.08029, 0.4197, 0.08029, 0.4197, 0.1167, 0.4496, 0.25, 0.01, 0.2968, 0.01461, 0.2968, 0.01461, 0.25, 0.01, 0.3833, 0.4496, 0.3418, 0.4717, 0.3418, 0.4717, 0.3833, 0.4496, 0.1582, 0.4717, 0.1167, 0.4496, 0.1167, 0.4496, 0.1582, 0.4717, 0.2032, 0.01461, 0.25, 0.01, 0.25, 0.01, 0.2032, 0.01461, 0.4197, 0.4197, 0.3833, 0.4496, 0.3833, 0.4496, 0.4197, 0.4197, 0.2032, 0.4854, 0.1582, 0.4717, 0.1582, 0.4717, 0.2032, 0.4854, 0.1582, 0.02827, 0.2032, 0.01461, 0.2032, 0.01461, 0.1582, 0.02827, 0.4496, 0.3833, 0.4197, 0.4197, 0.4197, 0.4197, 0.4496, 0.3833, 0.25, 0.49, 0.2032, 0.4854, 0.2032, 0.4854, 0.25, 0.49, 0.1167, 0.05045, 0.1582, 0.02827, 0.1582, 0.02827, 0.1167, 0.05045, 0.4717, 0.3418, 0.4496, 0.3833, 0.4496, 0.3833, 0.4717, 0.3418, 0.08029, 0.08029, 0.1167, 0.05045, 0.1167, 0.05045, 0.08029, 0.08029, 0.4854, 0.2968, 0.4717, 0.3418, 0.4717, 0.3418, 0.4854, 0.2968, 0.05045, 0.1167, 0.08029, 0.08029, 0.08029, 0.08029, 0.05045, 0.1167, 0.49, 0.25, 0.4854, 0.2968, 0.4854, 0.2968, 0.49, 0.25, 0.02827, 0.1582, 0.05045, 0.1167, 0.05045, 0.1167, 0.02827, 0.1582, 0.4854, 0.2032, 0.49, 0.25, 0.49, 0.25, 0.4854, 0.2032, 0.01461, 0.2032, 0.02827, 0.1582, 0.02827, 0.1582, 0.01461, 0.2032, 0.4717, 0.1582, 0.4854, 0.2032, 0.4854, 0.2032, 0.4717, 0.1582, 0.01, 0.25, 0.01461, 0.2032, 0.01461, 0.2032, 0.01, 0.25, 0.4496, 0.1167, 0.4717, 0.1582, 0.4717, 0.1582, 0.4496, 0.1167, 0.01461, 0.2968, 0.01, 0.25, 0.01, 0.25, 0.01461, 0.2968, 0.4197, 0.08029, 0.4496, 0.1167, 0.4496, 0.1167, 0.4197, 0.08029])
me_cylinder_004.materials.append(mat_green)
me_cylinder_004.update()
me_plane_002 = bpy.data.meshes.new('Plane.002')
me_plane_002.from_pydata([(-0.1522, -0.1522, 0.0), (0.1522, -0.1522, 0.0), (-0.1522, 0.1522, 0.0), (0.1522, 0.1522, 0.0), (-0.09999, -0.09999, 0.0), (0.09999, -0.09999, 0.0), (-0.09999, 0.09999, 0.0), (0.09999, 0.09999, 0.0)], [], [(1, 3, 7, 5), (0, 1, 5, 4), (2, 0, 4, 6), (3, 2, 6, 7)])
_uv = me_plane_002.uv_layers.new(name='UVMap')
_uv.uv.foreach_set('vector', [0.0, 0.0, 0.0, 0.0, 0.0, 0.0, 0.0, 0.0, 0.0, 0.0, 0.0, 0.0, 0.0, 0.0, 0.0, 0.0, 0.0, 0.0, 0.0, 0.0, 0.0, 0.0, 0.0, 0.0, 0.0, 0.0, 0.0, 0.0, 0.0, 0.0, 0.0, 0.0])
me_plane_002.materials.append(mat_white)
me_plane_002.update()
me_plane_005 = bpy.data.meshes.new('Plane.005')
me_plane_005.from_pydata([(-0.1688, -0.1633, 0.0), (0.1688, -0.1633, 0.0), (9.057e-11, 0.1744, 0.0), (-0.09421, -0.1133, 0.0), (0.09421, -0.1133, 0.0), (7.803e-11, 0.07511, 0.0)], [], [(1, 2, 5, 4), (0, 1, 4, 3), (2, 0, 3, 5)])
_uv = me_plane_005.uv_layers.new(name='UVMap')
_uv.uv.foreach_set('vector', [0.0, 0.0, 0.0, 0.0, 0.0, 0.0, 0.0, 0.0, 0.0, 0.0, 0.0, 0.0, 0.0, 0.0, 0.0, 0.0, 0.0, 0.0, 0.0, 0.0, 0.0, 0.0, 0.0, 0.0])
me_plane_005.materials.append(mat_white)
me_plane_005.update()
me_plane_006 = bpy.data.meshes.new('Plane.006')
me_plane_006.from_pydata([(-0.1355, -0.1105, -0.02036), (0.1433, -0.1136, 0.0), (-0.09951, 0.159, 0.0), (0.1119, 0.155, -0.02036), (0.1066, -0.1493, 0.0), (-0.1377, 0.122, 0.0), (0.1504, 0.1171, -0.02036), (-0.09949, -0.145, -0.02036)], [], [(1, 2, 5, 4), (3, 0, 7, 6)])
_uv = me_plane_006.uv_layers.new(name='UVMap')
_uv.uv.foreach_set('vector', [0.0, 0.0, 0.0, 0.0, 0.0, 0.0, 0.0, 0.0, 0.0, 0.0, 0.0, 0.0, 0.0, 0.0, 0.0, 0.0])
me_plane_006.materials.append(mat_white)
me_plane_006.update()
me_cylinder_005 = bpy.data.meshes.new('Cylinder.005')
me_cylinder_005.from_pydata([(-1.491e-08, 0.09575, -5.331e-09), (0.01868, 0.09391, -5.331e-09), (0.03664, 0.08846, -5.331e-09), (0.0532, 0.07961, -5.331e-09), (0.0677, 0.0677, -5.331e-09), (0.07961, 0.0532, -5.331e-09), (0.08846, 0.03664, -5.331e-09), (0.09391, 0.01868, -5.331e-09), (0.09575, 8.424e-10, -5.331e-09), (0.09391, -0.01868, -5.331e-09), (0.08846, -0.03664, -5.331e-09), (0.07961, -0.0532, -5.331e-09), (0.0677, -0.0677, -5.331e-09), (0.0532, -0.07961, -5.331e-09), (0.03664, -0.08846, -5.331e-09), (0.01868, -0.09391, -5.331e-09), (-1.491e-08, -0.09575, -5.331e-09), (-0.01868, -0.09391, -5.331e-09), (-0.03664, -0.08846, -5.331e-09), (-0.0532, -0.07961, -5.331e-09), (-0.0677, -0.0677, -5.331e-09), (-0.07961, -0.0532, -5.331e-09), (-0.08846, -0.03664, -5.331e-09), (-0.09391, -0.01868, -5.331e-09), (-0.09575, 8.424e-10, -5.331e-09), (-0.09391, 0.01868, -5.331e-09), (-0.08846, 0.03664, -5.331e-09), (-0.07961, 0.0532, -5.331e-09), (-0.0677, 0.0677, -5.331e-09), (-0.0532, 0.07961, -5.331e-09), (-0.03664, 0.08846, -5.331e-09), (-0.01868, 0.09391, -5.331e-09), (-1.61e-08, 0.1466, -5.331e-09), (0.0286, 0.1438, -5.331e-09), (0.0561, 0.1354, -5.331e-09), (0.08145, 0.1219, -5.331e-09), (0.1037, 0.1037, -5.331e-09), (0.1219, 0.08145, -5.331e-09), (0.1354, 0.0561, -5.331e-09), (0.1438, 0.0286, -5.331e-09), (0.1466, -1.253e-09, -5.331e-09), (0.1438, -0.0286, -5.331e-09), (0.1354, -0.0561, -5.331e-09), (0.1219, -0.08145, -5.331e-09), (0.1037, -0.1037, -5.331e-09), (0.08145, -0.1219, -5.331e-09), (0.0561, -0.1354, -5.331e-09), (0.0286, -0.1438, -5.331e-09), (-1.61e-08, -0.1466, -5.331e-09), (-0.0286, -0.1438, -5.331e-09), (-0.0561, -0.1354, -5.331e-09), (-0.08145, -0.1219, -5.331e-09), (-0.1037, -0.1037, -5.331e-09), (-0.1219, -0.08145, -5.331e-09), (-0.1354, -0.0561, -5.331e-09), (-0.1438, -0.0286, -5.331e-09), (-0.1466, -1.253e-09, -5.331e-09), (-0.1438, 0.0286, -5.331e-09), (-0.1354, 0.0561, -5.331e-09), (-0.1219, 0.08145, -5.331e-09), (-0.1037, 0.1037, -5.331e-09), (-0.08145, 0.1219, -5.331e-09), (-0.0561, 0.1354, -5.331e-09), (-0.0286, 0.1438, -5.331e-09)], [], [(26, 25, 57, 58), (13, 12, 44, 45), (27, 26, 58, 59), (14, 13, 45, 46), (1, 0, 32, 33), (28, 27, 59, 60), (15, 14, 46, 47), (2, 1, 33, 34), (29, 28, 60, 61), (16, 15, 47, 48), (3, 2, 34, 35), (30, 29, 61, 62), (17, 16, 48, 49), (4, 3, 35, 36), (31, 30, 62, 63), (18, 17, 49, 50), (5, 4, 36, 37), (0, 31, 63, 32), (19, 18, 50, 51), (6, 5, 37, 38), (20, 19, 51, 52), (7, 6, 38, 39), (21, 20, 52, 53), (8, 7, 39, 40), (22, 21, 53, 54), (9, 8, 40, 41), (23, 22, 54, 55), (10, 9, 41, 42), (24, 23, 55, 56), (11, 10, 42, 43), (25, 24, 56, 57), (12, 11, 43, 44)])
_uv = me_cylinder_005.uv_layers.new(name='UVMap')
_uv.uv.foreach_set('vector', [0.02827, 0.3418, 0.01461, 0.2968, 0.01461, 0.2968, 0.02827, 0.3418, 0.3833, 0.05045, 0.4197, 0.08029, 0.4197, 0.08029, 0.3833, 0.05045, 0.05045, 0.3833, 0.02827, 0.3418, 0.02827, 0.3418, 0.05045, 0.3833, 0.3418, 0.02827, 0.3833, 0.05045, 0.3833, 0.05045, 0.3418, 0.02827, 0.2968, 0.4854, 0.25, 0.49, 0.25, 0.49, 0.2968, 0.4854, 0.08029, 0.4197, 0.05045, 0.3833, 0.05045, 0.3833, 0.08029, 0.4197, 0.2968, 0.01461, 0.3418, 0.02827, 0.3418, 0.02827, 0.2968, 0.01461, 0.3418, 0.4717, 0.2968, 0.4854, 0.2968, 0.4854, 0.3418, 0.4717, 0.1167, 0.4496, 0.08029, 0.4197, 0.08029, 0.4197, 0.1167, 0.4496, 0.25, 0.01, 0.2968, 0.01461, 0.2968, 0.01461, 0.25, 0.01, 0.3833, 0.4496, 0.3418, 0.4717, 0.3418, 0.4717, 0.3833, 0.4496, 0.1582, 0.4717, 0.1167, 0.4496, 0.1167, 0.4496, 0.1582, 0.4717, 0.2032, 0.01461, 0.25, 0.01, 0.25, 0.01, 0.2032, 0.01461, 0.4197, 0.4197, 0.3833, 0.4496, 0.3833, 0.4496, 0.4197, 0.4197, 0.2032, 0.4854, 0.1582, 0.4717, 0.1582, 0.4717, 0.2032, 0.4854, 0.1582, 0.02827, 0.2032, 0.01461, 0.2032, 0.01461, 0.1582, 0.02827, 0.4496, 0.3833, 0.4197, 0.4197, 0.4197, 0.4197, 0.4496, 0.3833, 0.25, 0.49, 0.2032, 0.4854, 0.2032, 0.4854, 0.25, 0.49, 0.1167, 0.05045, 0.1582, 0.02827, 0.1582, 0.02827, 0.1167, 0.05045, 0.4717, 0.3418, 0.4496, 0.3833, 0.4496, 0.3833, 0.4717, 0.3418, 0.08029, 0.08029, 0.1167, 0.05045, 0.1167, 0.05045, 0.08029, 0.08029, 0.4854, 0.2968, 0.4717, 0.3418, 0.4717, 0.3418, 0.4854, 0.2968, 0.05045, 0.1167, 0.08029, 0.08029, 0.08029, 0.08029, 0.05045, 0.1167, 0.49, 0.25, 0.4854, 0.2968, 0.4854, 0.2968, 0.49, 0.25, 0.02827, 0.1582, 0.05045, 0.1167, 0.05045, 0.1167, 0.02827, 0.1582, 0.4854, 0.2032, 0.49, 0.25, 0.49, 0.25, 0.4854, 0.2032, 0.01461, 0.2032, 0.02827, 0.1582, 0.02827, 0.1582, 0.01461, 0.2032, 0.4717, 0.1582, 0.4854, 0.2032, 0.4854, 0.2032, 0.4717, 0.1582, 0.01, 0.25, 0.01461, 0.2032, 0.01461, 0.2032, 0.01, 0.25, 0.4496, 0.1167, 0.4717, 0.1582, 0.4717, 0.1582, 0.4496, 0.1167, 0.01461, 0.2968, 0.01, 0.25, 0.01, 0.25, 0.01461, 0.2968, 0.4197, 0.08029, 0.4496, 0.1167, 0.4496, 0.1167, 0.4197, 0.08029])
me_cylinder_005.materials.append(mat_white)
me_cylinder_005.update()
me_cylinder_006 = bpy.data.meshes.new('Cylinder.006')
me_cylinder_006.from_pydata([(-4.129e-09, 0.02652, -5.331e-09), (0.005174, 0.02601, -5.331e-09), (0.01015, 0.0245, -5.331e-09), (0.01473, 0.02205, -5.331e-09), (0.01875, 0.01875, -5.331e-09), (0.02205, 0.01473, -5.331e-09), (0.0245, 0.01015, -5.331e-09), (0.02601, 0.005174, -5.331e-09), (0.02652, 2.333e-10, -5.331e-09), (0.02601, -0.005174, -5.331e-09), (0.0245, -0.01015, -5.331e-09), (0.02205, -0.01473, -5.331e-09), (0.01875, -0.01875, -5.331e-09), (0.01473, -0.02205, -5.331e-09), (0.01015, -0.0245, -5.331e-09), (0.005174, -0.02601, -5.331e-09), (-4.129e-09, -0.02652, -5.331e-09), (-0.005174, -0.02601, -5.331e-09), (-0.01015, -0.0245, -5.331e-09), (-0.01473, -0.02205, -5.331e-09), (-0.01875, -0.01875, -5.331e-09), (-0.02205, -0.01473, -5.331e-09), (-0.0245, -0.01015, -5.331e-09), (-0.02601, -0.005174, -5.331e-09), (-0.02652, 2.333e-10, -5.331e-09), (-0.02601, 0.005174, -5.331e-09), (-0.0245, 0.01015, -5.331e-09), (-0.02205, 0.01473, -5.331e-09), (-0.01875, 0.01875, -5.331e-09), (-0.01473, 0.02205, -5.331e-09), (-0.01015, 0.0245, -5.331e-09), (-0.005174, 0.02601, -5.331e-09), (-1.61e-08, 0.1466, -5.331e-09), (0.0286, 0.1438, -5.331e-09), (0.0561, 0.1354, -5.331e-09), (0.08145, 0.1219, -5.331e-09), (0.1037, 0.1037, -5.331e-09), (0.1219, 0.08145, -5.331e-09), (0.1354, 0.0561, -5.331e-09), (0.1438, 0.0286, -5.331e-09), (0.1466, -1.253e-09, -5.331e-09), (0.1438, -0.0286, -5.331e-09), (0.1354, -0.0561, -5.331e-09), (0.1219, -0.08145, -5.331e-09), (0.1037, -0.1037, -5.331e-09), (0.08145, -0.1219, -5.331e-09), (0.0561, -0.1354, -5.331e-09), (0.0286, -0.1438, -5.331e-09), (-1.61e-08, -0.1466, -5.331e-09), (-0.0286, -0.1438, -5.331e-09), (-0.0561, -0.1354, -5.331e-09), (-0.08145, -0.1219, -5.331e-09), (-0.1037, -0.1037, -5.331e-09), (-0.1219, -0.08145, -5.331e-09), (-0.1354, -0.0561, -5.331e-09), (-0.1438, -0.0286, -5.331e-09), (-0.1466, -1.253e-09, -5.331e-09), (-0.1438, 0.0286, -5.331e-09), (-0.1354, 0.0561, -5.331e-09), (-0.1219, 0.08145, -5.331e-09), (-0.1037, 0.1037, -5.331e-09), (-0.08145, 0.1219, -5.331e-09), (-0.0561, 0.1354, -5.331e-09), (-0.0286, 0.1438, -5.331e-09), (-1.765e-08, 0.1864, -5.331e-09), (0.0276, 0.1837, -5.331e-09), (0.1104, 0.1494, -5.331e-09), (0.1318, 0.1318, -5.331e-09), (0.1494, 0.1104, -5.331e-09), (0.1837, 0.0276, -5.331e-09), (0.1864, -8.263e-10, -5.331e-09), (0.1837, -0.0276, -5.331e-09), (0.1494, -0.1104, -5.331e-09), (0.1318, -0.1318, -5.331e-09), (0.1104, -0.1494, -5.331e-09), (0.0276, -0.1837, -5.331e-09), (-1.765e-08, -0.1864, -5.331e-09), (-0.0276, -0.1837, -5.331e-09), (-0.1104, -0.1494, -5.331e-09), (-0.1318, -0.1318, -5.331e-09), (-0.1494, -0.1104, -5.331e-09), (-0.1837, -0.0276, -5.331e-09), (-0.1864, -8.263e-10, -5.331e-09), (-0.1837, 0.0276, -5.331e-09), (-0.1494, 0.1104, -5.331e-09), (-0.1318, 0.1318, -5.331e-09), (-0.1104, 0.1494, -5.331e-09), (-0.0276, 0.1837, -5.331e-09)], [], [(26, 25, 57, 58), (13, 12, 44, 45), (27, 26, 58, 59), (14, 13, 45, 46), (1, 0, 32, 33), (28, 27, 59, 60), (15, 14, 46, 47), (2, 1, 33, 34), (29, 28, 60, 61), (16, 15, 47, 48), (3, 2, 34, 35), (30, 29, 61, 62), (17, 16, 48, 49), (4, 3, 35, 36), (31, 30, 62, 63), (18, 17, 49, 50), (5, 4, 36, 37), (0, 31, 63, 32), (19, 18, 50, 51), (6, 5, 37, 38), (20, 19, 51, 52), (7, 6, 38, 39), (21, 20, 52, 53), (8, 7, 39, 40), (22, 21, 53, 54), (9, 8, 40, 41), (23, 22, 54, 55), (10, 9, 41, 42), (24, 23, 55, 56), (11, 10, 42, 43), (25, 24, 56, 57), (12, 11, 43, 44), (36, 35, 66, 67), (44, 43, 72, 73), (37, 36, 67, 68), (52, 51, 78, 79), (45, 44, 73, 74), (60, 59, 84, 85), (53, 52, 79, 80), (61, 60, 85, 86), (40, 39, 69, 70), (33, 32, 64, 65), (48, 47, 75, 76), (41, 40, 70, 71), (56, 55, 81, 82), (49, 48, 76, 77), (32, 63, 87, 64), (57, 56, 82, 83)])
_uv = me_cylinder_006.uv_layers.new(name='UVMap')
_uv.uv.foreach_set('vector', [0.02827, 0.3418, 0.01461, 0.2968, 0.01461, 0.2968, 0.02827, 0.3418, 0.3833, 0.05045, 0.4197, 0.08029, 0.4197, 0.08029, 0.3833, 0.05045, 0.05045, 0.3833, 0.02827, 0.3418, 0.02827, 0.3418, 0.05045, 0.3833, 0.3418, 0.02827, 0.3833, 0.05045, 0.3833, 0.05045, 0.3418, 0.02827, 0.2968, 0.4854, 0.25, 0.49, 0.25, 0.49, 0.2968, 0.4854, 0.08029, 0.4197, 0.05045, 0.3833, 0.05045, 0.3833, 0.08029, 0.4197, 0.2968, 0.01461, 0.3418, 0.02827, 0.3418, 0.02827, 0.2968, 0.01461, 0.3418, 0.4717, 0.2968, 0.4854, 0.2968, 0.4854, 0.3418, 0.4717, 0.1167, 0.4496, 0.08029, 0.4197, 0.08029, 0.4197, 0.1167, 0.4496, 0.25, 0.01, 0.2968, 0.01461, 0.2968, 0.01461, 0.25, 0.01, 0.3833, 0.4496, 0.3418, 0.4717, 0.3418, 0.4717, 0.3833, 0.4496, 0.1582, 0.4717, 0.1167, 0.4496, 0.1167, 0.4496, 0.1582, 0.4717, 0.2032, 0.01461, 0.25, 0.01, 0.25, 0.01, 0.2032, 0.01461, 0.4197, 0.4197, 0.3833, 0.4496, 0.3833, 0.4496, 0.4197, 0.4197, 0.2032, 0.4854, 0.1582, 0.4717, 0.1582, 0.4717, 0.2032, 0.4854, 0.1582, 0.02827, 0.2032, 0.01461, 0.2032, 0.01461, 0.1582, 0.02827, 0.4496, 0.3833, 0.4197, 0.4197, 0.4197, 0.4197, 0.4496, 0.3833, 0.25, 0.49, 0.2032, 0.4854, 0.2032, 0.4854, 0.25, 0.49, 0.1167, 0.05045, 0.1582, 0.02827, 0.1582, 0.02827, 0.1167, 0.05045, 0.4717, 0.3418, 0.4496, 0.3833, 0.4496, 0.3833, 0.4717, 0.3418, 0.08029, 0.08029, 0.1167, 0.05045, 0.1167, 0.05045, 0.08029, 0.08029, 0.4854, 0.2968, 0.4717, 0.3418, 0.4717, 0.3418, 0.4854, 0.2968, 0.05045, 0.1167, 0.08029, 0.08029, 0.08029, 0.08029, 0.05045, 0.1167, 0.49, 0.25, 0.4854, 0.2968, 0.4854, 0.2968, 0.49, 0.25, 0.02827, 0.1582, 0.05045, 0.1167, 0.05045, 0.1167, 0.02827, 0.1582, 0.4854, 0.2032, 0.49, 0.25, 0.49, 0.25, 0.4854, 0.2032, 0.01461, 0.2032, 0.02827, 0.1582, 0.02827, 0.1582, 0.01461, 0.2032, 0.4717, 0.1582, 0.4854, 0.2032, 0.4854, 0.2032, 0.4717, 0.1582, 0.01, 0.25, 0.01461, 0.2032, 0.01461, 0.2032, 0.01, 0.25, 0.4496, 0.1167, 0.4717, 0.1582, 0.4717, 0.1582, 0.4496, 0.1167, 0.01461, 0.2968, 0.01, 0.25, 0.01, 0.25, 0.01461, 0.2968, 0.4197, 0.08029, 0.4496, 0.1167, 0.4496, 0.1167, 0.4197, 0.08029, 0.4197, 0.4197, 0.3833, 0.4496, 0.3833, 0.4496, 0.4197, 0.4197, 0.4197, 0.08029, 0.4496, 0.1167, 0.4496, 0.1167, 0.4197, 0.08029, 0.4496, 0.3833, 0.4197, 0.4197, 0.4197, 0.4197, 0.4496, 0.3833, 0.08029, 0.08029, 0.1167, 0.05045, 0.1167, 0.05045, 0.08029, 0.08029, 0.3833, 0.05045, 0.4197, 0.08029, 0.4197, 0.08029, 0.3833, 0.05045, 0.08029, 0.4197, 0.05045, 0.3833, 0.05045, 0.3833, 0.08029, 0.4197, 0.05045, 0.1167, 0.08029, 0.08029, 0.08029, 0.08029, 0.05045, 0.1167, 0.1167, 0.4496, 0.08029, 0.4197, 0.08029, 0.4197, 0.1167, 0.4496, 0.49, 0.25, 0.4854, 0.2968, 0.4854, 0.2968, 0.49, 0.25, 0.2968, 0.4854, 0.25, 0.49, 0.25, 0.49, 0.2968, 0.4854, 0.25, 0.01, 0.2968, 0.01461, 0.2968, 0.01461, 0.25, 0.01, 0.4854, 0.2032, 0.49, 0.25, 0.49, 0.25, 0.4854, 0.2032, 0.01, 0.25, 0.01461, 0.2032, 0.01461, 0.2032, 0.01, 0.25, 0.2032, 0.01461, 0.25, 0.01, 0.25, 0.01, 0.2032, 0.01461, 0.25, 0.49, 0.2032, 0.4854, 0.2032, 0.4854, 0.25, 0.49, 0.01461, 0.2968, 0.01, 0.25, 0.01, 0.25, 0.01461, 0.2968])
me_cylinder_006.materials.append(mat_violetlight)
me_cylinder_006.update()
me_cylinder_008 = bpy.data.meshes.new('Cylinder.008')
me_cylinder_008.from_pydata([(0.8476, 0.4, 0.04795), (1.07, 0.3914, 0.04795), (1.236, 0.3565, 0.04795), (1.334, 0.3076, 0.04795), (1.405, 0.2505, 0.04795), (1.448, 0.186, 0.04795), (1.475, 0.1132, 0.04795), (1.487, 0.03538, 0.04795), (1.485, -0.04304, 0.04795), (1.471, -0.1194, 0.04795), (1.444, -0.1921, 0.04795), (1.406, -0.2585, 0.04795), (1.358, -0.3169, 0.04795), (1.288, -0.3633, 0.04795), (1.199, -0.394, 0.04795), (1.055, -0.4101, 0.04795), (0.85, -0.4169, 0.04795), (0.2273, -0.4152, 0.04955), (-0.2281, -0.3948, 0.05092), (-0.4843, -0.3513, 0.05092), (-0.6002, -0.2999, 0.05092), (-0.6647, -0.2369, 0.05092), (-0.7135, -0.1632, 0.05092), (-0.7419, -0.08069, 0.05092), (-0.7503, 0.006721, 0.05092), (-0.7419, 0.09405, 0.05092), (-0.7172, 0.1775, 0.05092), (-0.6734, 0.2546, 0.05092), (-0.6107, 0.3233, 0.05092), (-0.4948, 0.3808, 0.05092), (-0.2324, 0.4141, 0.05092), (0.2302, 0.4128, 0.04955), (0.7776, 0.4745, -0.04795), (1.021, 0.4686, -0.04795), (1.228, 0.4306, -0.04795), (1.35, 0.3716, -0.04795), (1.438, 0.3026, -0.04795), (1.492, 0.2256, -0.04795), (1.525, 0.1389, -0.04795), (1.539, 0.04631, -0.04795), (1.537, -0.0469, -0.04795), (1.52, -0.1385, -0.04795), (1.491, -0.2254, -0.04795), (1.449, -0.3052, -0.04795), (1.391, -0.3766, -0.04795), (1.304, -0.4332, -0.04795), (1.196, -0.469, -0.04795), (1.014, -0.4897, -0.04795), (0.7801, -0.5013, -0.04795), (0.2004, -0.5026, -0.04955), (-0.267, -0.4783, -0.05092), (-0.5653, -0.4253, -0.05092), (-0.679, -0.3627, -0.05092), (-0.7556, -0.2881, -0.05092), (-0.815, -0.2014, -0.05092), (-0.8496, -0.1039, -0.05092), (-0.8596, -0.0001602, -0.05092), (-0.8496, 0.1036, -0.05092), (-0.815, 0.2048, -0.05092), (-0.7607, 0.2978, -0.05092), (-0.688, 0.3804, -0.05092), (-0.5709, 0.4477, -0.05092), (-0.2633, 0.4852, -0.05092), (0.2043, 0.4865, -0.04955)], [], [(1, 0, 31, 30, 29, 28, 27, 26, 25, 24, 23, 22, 21, 20, 19, 18, 17, 16, 15, 14, 13, 12, 11, 10, 9, 8, 7, 6, 5, 4, 3, 2), (33, 32, 63, 62, 61, 60, 59, 58, 57, 56, 55, 54, 53, 52, 51, 50, 49, 48, 47, 46, 45, 44, 43, 42, 41, 40, 39, 38, 37, 36, 35, 34)])
me_cylinder_008.polygons.foreach_set('material_index', [1, 4])
_uv = me_cylinder_008.uv_layers.new(name='UVMap')
_uv.uv.foreach_set('vector', [0.2968, 0.4854, 0.25, 0.49, 0.2032, 0.4854, 0.1582, 0.4717, 0.1167, 0.4496, 0.08029, 0.4197, 0.05045, 0.3833, 0.02827, 0.3418, 0.01461, 0.2968, 0.01, 0.25, 0.01461, 0.2032, 0.02827, 0.1582, 0.05045, 0.1167, 0.08029, 0.08029, 0.1167, 0.05045, 0.1582, 0.02827, 0.2032, 0.01461, 0.25, 0.01, 0.2968, 0.01461, 0.3418, 0.02827, 0.3833, 0.05045, 0.4197, 0.08029, 0.4496, 0.1167, 0.4717, 0.1582, 0.4854, 0.2032, 0.49, 0.25, 0.4854, 0.2968, 0.4717, 0.3418, 0.4496, 0.3833, 0.4197, 0.4197, 0.3833, 0.4496, 0.3418, 0.4717, 0.2968, 0.4854, 0.25, 0.49, 0.2032, 0.4854, 0.1582, 0.4717, 0.1167, 0.4496, 0.08029, 0.4197, 0.05045, 0.3833, 0.02827, 0.3418, 0.01461, 0.2968, 0.01, 0.25, 0.01461, 0.2032, 0.02827, 0.1582, 0.05045, 0.1167, 0.08029, 0.08029, 0.1167, 0.05045, 0.1582, 0.02827, 0.2032, 0.01461, 0.25, 0.01, 0.2968, 0.01461, 0.3418, 0.02827, 0.3833, 0.05045, 0.4197, 0.08029, 0.4496, 0.1167, 0.4717, 0.1582, 0.4854, 0.2032, 0.49, 0.25, 0.4854, 0.2968, 0.4717, 0.3418, 0.4496, 0.3833, 0.4197, 0.4197, 0.3833, 0.4496, 0.3418, 0.4717])
me_cylinder_008.materials.append(mat_green)
me_cylinder_008.materials.append(mat_red)
me_cylinder_008.materials.append(mat_yellow)
me_cylinder_008.materials.append(mat_blue)
me_cylinder_008.materials.append(mat_white)
me_cylinder_008.update()
me_cylinder_017 = bpy.data.meshes.new('Cylinder.017')
me_cylinder_017.from_pydata([(0.7827, 0.2053, 0.04795), (1.008, 0.2026, 0.04795), (1.181, 0.1896, 0.04795), (1.285, 0.1675, 0.04795), (1.361, 0.1397, 0.04795), (1.412, 0.107, 0.04795), (1.449, 0.06974, 0.04795), (1.473, 0.02927, 0.04795), (1.48, -0.01282, 0.04795), (1.473, -0.0549, 0.04795), (1.449, -0.09537, 0.04795), (1.412, -0.1327, 0.04795), (1.361, -0.1654, 0.04795), (1.285, -0.1913, 0.04795), (1.181, -0.209, 0.04795), (1.009, -0.2205, 0.04795), (0.7852, -0.2261, 0.04795), (0.1625, -0.2252, 0.04955), (-0.293, -0.2144, 0.05092), (-0.5491, -0.1914, 0.05092), (-0.6651, -0.1643, 0.05092), (-0.7295, -0.1315, 0.05092), (-0.7784, -0.09342, 0.05092), (-0.8068, -0.05109, 0.05092), (-0.8151, -0.006402, 0.05092), (-0.8068, 0.03829, 0.05092), (-0.7821, 0.08127, 0.05092), (-0.7383, 0.1215, 0.05092), (-0.6755, 0.1578, 0.05092), (-0.5596, 0.1881, 0.05092), (-0.2973, 0.2089, 0.05092), (0.1653, 0.212, 0.04955)], [], [(1, 0, 31, 30, 29, 28, 27, 26, 25, 24, 23, 22, 21, 20, 19, 18, 17, 16, 15, 14, 13, 12, 11, 10, 9, 8, 7, 6, 5, 4, 3, 2)])
me_cylinder_017.polygons.foreach_set('material_index', [3])
_uv = me_cylinder_017.uv_layers.new(name='UVMap')
_uv.uv.foreach_set('vector', [0.2968, 0.4854, 0.25, 0.49, 0.2032, 0.4854, 0.1582, 0.4717, 0.1167, 0.4496, 0.08029, 0.4197, 0.05045, 0.3833, 0.02827, 0.3418, 0.01461, 0.2968, 0.01, 0.25, 0.01461, 0.2032, 0.02827, 0.1582, 0.05045, 0.1167, 0.08029, 0.08029, 0.1167, 0.05045, 0.1582, 0.02827, 0.2032, 0.01461, 0.25, 0.01, 0.2968, 0.01461, 0.3418, 0.02827, 0.3833, 0.05045, 0.4197, 0.08029, 0.4496, 0.1167, 0.4717, 0.1582, 0.4854, 0.2032, 0.49, 0.25, 0.4854, 0.2968, 0.4717, 0.3418, 0.4496, 0.3833, 0.4197, 0.4197, 0.3833, 0.4496, 0.3418, 0.4717])
me_cylinder_017.materials.append(mat_green)
me_cylinder_017.materials.append(mat_red)
me_cylinder_017.materials.append(mat_yellow)
me_cylinder_017.materials.append(mat_blue)
me_cylinder_017.materials.append(mat_white)
me_cylinder_017.update()
me_cylinder_018 = bpy.data.meshes.new('Cylinder.018')
me_cylinder_018.from_pydata([(0.7821, 0.204, 0.04795), (1.001, 0.202, 0.04795), (1.172, 0.1896, 0.04795), (1.276, 0.1675, 0.04795), (1.354, 0.1397, 0.04795), (1.406, 0.107, 0.04795), (1.445, 0.06974, 0.04795), (1.469, 0.02927, 0.04795), (1.478, -0.01282, 0.04795), (1.47, -0.0549, 0.04795), (1.447, -0.09537, 0.04795), (1.41, -0.1327, 0.04795), (1.359, -0.1654, 0.04795), (1.283, -0.1916, 0.04795), (1.181, -0.211, 0.04795), (1.014, -0.2266, 0.04795), (0.7945, -0.2354, 0.04795), (0.1718, -0.2065, 0.04955), (-0.298, -0.2187, 0.05092), (-0.5532, -0.2082, 0.05092), (-0.6619, -0.183, 0.05092), (-0.7206, -0.1494, 0.05092), (-0.7644, -0.1097, 0.05092), (-0.7892, -0.06555, 0.05092), (-0.7953, -0.01921, 0.05092), (-0.7861, 0.02696, 0.05092), (-0.7618, 0.07126, 0.05092), (-0.72, 0.1128, 0.05092), (-0.6609, 0.1504, 0.05092), (-0.552, 0.1828, 0.05092), (-0.2978, 0.2084, 0.05092), (0.1666, 0.2144, 0.04955)], [], [(1, 0, 31, 30, 29, 28, 27, 26, 25, 24, 23, 22, 21, 20, 19, 18, 17, 16, 15, 14, 13, 12, 11, 10, 9, 8, 7, 6, 5, 4, 3, 2)])
me_cylinder_018.polygons.foreach_set('material_index', [1])
_uv = me_cylinder_018.uv_layers.new(name='UVMap')
_uv.uv.foreach_set('vector', [0.2968, 0.4854, 0.25, 0.49, 0.2032, 0.4854, 0.1582, 0.4717, 0.1167, 0.4496, 0.08029, 0.4197, 0.05045, 0.3833, 0.02827, 0.3418, 0.01461, 0.2968, 0.01, 0.25, 0.01461, 0.2032, 0.02827, 0.1582, 0.05045, 0.1167, 0.08029, 0.08029, 0.1167, 0.05045, 0.1582, 0.02827, 0.2032, 0.01461, 0.25, 0.01, 0.2968, 0.01461, 0.3418, 0.02827, 0.3833, 0.05045, 0.4197, 0.08029, 0.4496, 0.1167, 0.4717, 0.1582, 0.4854, 0.2032, 0.49, 0.25, 0.4854, 0.2968, 0.4717, 0.3418, 0.4496, 0.3833, 0.4197, 0.4197, 0.3833, 0.4496, 0.3418, 0.4717])
me_cylinder_018.materials.append(mat_green)
me_cylinder_018.materials.append(mat_red)
me_cylinder_018.materials.append(mat_yellow)
me_cylinder_018.materials.append(mat_blue)
me_cylinder_018.materials.append(mat_white)
me_cylinder_018.update()
me_cylinder_019 = bpy.data.meshes.new('Cylinder.019')
me_cylinder_019.from_pydata([(0.7221, 0.07278, -0.05479), (0.8194, 0.07108, -0.05479), (0.8662, 0.06416, -0.05479), (0.8904, 0.05447, -0.05479), (0.9078, 0.04318, -0.05479), (0.9184, 0.03039, -0.05479), (0.925, 0.01598, -0.05479), (0.9278, 0.0005711, -0.05479), (0.9273, -0.01496, -0.05479), (0.924, -0.03008, -0.05479), (0.9174, -0.04447, -0.05479), (0.9081, -0.05762, -0.05479), (0.8963, -0.06918, -0.05479), (0.8791, -0.07838, -0.05479), (0.8571, -0.08446, -0.05479), (0.8172, -0.08764, -0.05479), (0.7311, -0.08899, -0.05479), (0.2208, -0.08866, -0.05392), (-0.07217, -0.08462, -0.05318), (-0.1597, -0.076, -0.05318), (-0.1909, -0.06583, -0.05318), (-0.2082, -0.05335, -0.05318), (-0.2214, -0.03875, -0.05318), (-0.229, -0.02241, -0.05318), (-0.2312, -0.005104, -0.05318), (-0.229, 0.01219, -0.05318), (-0.2224, 0.02871, -0.05318), (-0.2106, 0.04398, -0.05318), (-0.1937, 0.05758, -0.05318), (-0.1625, 0.06896, -0.05318), (-0.07274, 0.07557, -0.05318), (0.2262, 0.07531, -0.05392), (0.6831, 0.08753, -0.02606), (0.8028, 0.08635, -0.02606), (0.8644, 0.07883, -0.02606), (0.8942, 0.06715, -0.02606), (0.9159, 0.05348, -0.02606), (0.9291, 0.03824, -0.02606), (0.9373, 0.02107, -0.02606), (0.9407, 0.002736, -0.02606), (0.9401, -0.01572, -0.02606), (0.9359, -0.03385, -0.02606), (0.9289, -0.05107, -0.02606), (0.9187, -0.06687, -0.02606), (0.9042, -0.08101, -0.02606), (0.883, -0.09222, -0.02606), (0.8565, -0.09931, -0.02606), (0.8033, -0.1034, -0.02606), (0.6926, -0.1057, -0.02606), (0.2025, -0.106, -0.02694), (-0.08571, -0.1011, -0.02768), (-0.1815, -0.09065, -0.02768), (-0.2121, -0.07826, -0.02768), (-0.2327, -0.06349, -0.02768), (-0.2487, -0.04631, -0.02768), (-0.258, -0.02701, -0.02768), (-0.2606, -0.006467, -0.02768), (-0.258, 0.01409, -0.02768), (-0.2487, 0.03412, -0.02768), (-0.234, 0.05254, -0.02768), (-0.2145, 0.0689, -0.02768), (-0.183, 0.08221, -0.02768), (-0.08324, 0.08965, -0.02768), (0.2084, 0.08991, -0.02694)], [], [(1, 0, 31, 30, 29, 28, 27, 26, 25, 24, 23, 22, 21, 20, 19, 18, 17, 16, 15, 14, 13, 12, 11, 10, 9, 8, 7, 6, 5, 4, 3, 2), (33, 32, 63, 62, 61, 60, 59, 58, 57, 56, 55, 54, 53, 52, 51, 50, 49, 48, 47, 46, 45, 44, 43, 42, 41, 40, 39, 38, 37, 36, 35, 34)])
me_cylinder_019.polygons.foreach_set('material_index', [0, 4])
_uv = me_cylinder_019.uv_layers.new(name='UVMap')
_uv.uv.foreach_set('vector', [0.2968, 0.4854, 0.25, 0.49, 0.2032, 0.4854, 0.1582, 0.4717, 0.1167, 0.4496, 0.08029, 0.4197, 0.05045, 0.3833, 0.02827, 0.3418, 0.01461, 0.2968, 0.01, 0.25, 0.01461, 0.2032, 0.02827, 0.1582, 0.05045, 0.1167, 0.08029, 0.08029, 0.1167, 0.05045, 0.1582, 0.02827, 0.2032, 0.01461, 0.25, 0.01, 0.2968, 0.01461, 0.3418, 0.02827, 0.3833, 0.05045, 0.4197, 0.08029, 0.4496, 0.1167, 0.4717, 0.1582, 0.4854, 0.2032, 0.49, 0.25, 0.4854, 0.2968, 0.4717, 0.3418, 0.4496, 0.3833, 0.4197, 0.4197, 0.3833, 0.4496, 0.3418, 0.4717, 0.2968, 0.4854, 0.25, 0.49, 0.2032, 0.4854, 0.1582, 0.4717, 0.1167, 0.4496, 0.08029, 0.4197, 0.05045, 0.3833, 0.02827, 0.3418, 0.01461, 0.2968, 0.01, 0.25, 0.01461, 0.2032, 0.02827, 0.1582, 0.05045, 0.1167, 0.08029, 0.08029, 0.1167, 0.05045, 0.1582, 0.02827, 0.2032, 0.01461, 0.25, 0.01, 0.2968, 0.01461, 0.3418, 0.02827, 0.3833, 0.05045, 0.4197, 0.08029, 0.4496, 0.1167, 0.4717, 0.1582, 0.4854, 0.2032, 0.49, 0.25, 0.4854, 0.2968, 0.4717, 0.3418, 0.4496, 0.3833, 0.4197, 0.4197, 0.3833, 0.4496, 0.3418, 0.4717])
me_cylinder_019.materials.append(mat_green)
me_cylinder_019.materials.append(mat_red)
me_cylinder_019.materials.append(mat_yellow)
me_cylinder_019.materials.append(mat_blue)
me_cylinder_019.materials.append(mat_white)
me_cylinder_019.update()
me_cylinder_020 = bpy.data.meshes.new('Cylinder.020')
me_cylinder_020.from_pydata([(0.7221, 0.07278, 0.02606), (0.8194, 0.07108, 0.02606), (0.8662, 0.06416, 0.02606), (0.8904, 0.05447, 0.02606), (0.9078, 0.04318, 0.02606), (0.9184, 0.03039, 0.02606), (0.925, 0.01598, 0.02606), (0.9278, 0.0005711, 0.02606), (0.9273, -0.01496, 0.02606), (0.924, -0.03008, 0.02606), (0.9174, -0.04447, 0.02606), (0.9081, -0.05762, 0.02606), (0.8963, -0.06918, 0.02606), (0.8791, -0.07838, 0.02606), (0.8571, -0.08446, 0.02606), (0.8172, -0.08764, 0.02606), (0.7311, -0.08899, 0.02606), (0.2208, -0.08866, 0.02694), (-0.07217, -0.08462, 0.02768), (-0.1597, -0.076, 0.02768), (-0.1909, -0.06583, 0.02768), (-0.2082, -0.05335, 0.02768), (-0.2214, -0.03875, 0.02768), (-0.229, -0.02241, 0.02768), (-0.2312, -0.005104, 0.02768), (-0.229, 0.01219, 0.02768), (-0.2224, 0.02871, 0.02768), (-0.2106, 0.04398, 0.02768), (-0.1937, 0.05758, 0.02768), (-0.1625, 0.06896, 0.02768), (-0.07274, 0.07557, 0.02768), (0.2262, 0.07531, 0.02694), (0.6831, 0.08753, -0.02606), (0.8028, 0.08635, -0.02606), (0.8644, 0.07883, -0.02606), (0.8942, 0.06715, -0.02606), (0.9159, 0.05348, -0.02606), (0.9291, 0.03824, -0.02606), (0.9373, 0.02107, -0.02606), (0.9407, 0.002736, -0.02606), (0.9401, -0.01572, -0.02606), (0.9359, -0.03385, -0.02606), (0.9289, -0.05107, -0.02606), (0.9187, -0.06687, -0.02606), (0.9042, -0.08101, -0.02606), (0.883, -0.09222, -0.02606), (0.8565, -0.09931, -0.02606), (0.8033, -0.1034, -0.02606), (0.6926, -0.1057, -0.02606), (0.2025, -0.106, -0.02694), (-0.08571, -0.1011, -0.02768), (-0.1815, -0.09065, -0.02768), (-0.2121, -0.07826, -0.02768), (-0.2327, -0.06349, -0.02768), (-0.2487, -0.04631, -0.02768), (-0.258, -0.02701, -0.02768), (-0.2606, -0.006467, -0.02768), (-0.258, 0.01409, -0.02768), (-0.2487, 0.03412, -0.02768), (-0.234, 0.05254, -0.02768), (-0.2145, 0.0689, -0.02768), (-0.183, 0.08221, -0.02768), (-0.08324, 0.08965, -0.02768), (0.2084, 0.08991, -0.02694)], [], [(1, 0, 31, 30, 29, 28, 27, 26, 25, 24, 23, 22, 21, 20, 19, 18, 17, 16, 15, 14, 13, 12, 11, 10, 9, 8, 7, 6, 5, 4, 3, 2), (33, 32, 63, 62, 61, 60, 59, 58, 57, 56, 55, 54, 53, 52, 51, 50, 49, 48, 47, 46, 45, 44, 43, 42, 41, 40, 39, 38, 37, 36, 35, 34)])
me_cylinder_020.polygons.foreach_set('material_index', [0, 4])
_uv = me_cylinder_020.uv_layers.new(name='UVMap')
_uv.uv.foreach_set('vector', [0.2968, 0.4854, 0.25, 0.49, 0.2032, 0.4854, 0.1582, 0.4717, 0.1167, 0.4496, 0.08029, 0.4197, 0.05045, 0.3833, 0.02827, 0.3418, 0.01461, 0.2968, 0.01, 0.25, 0.01461, 0.2032, 0.02827, 0.1582, 0.05045, 0.1167, 0.08029, 0.08029, 0.1167, 0.05045, 0.1582, 0.02827, 0.2032, 0.01461, 0.25, 0.01, 0.2968, 0.01461, 0.3418, 0.02827, 0.3833, 0.05045, 0.4197, 0.08029, 0.4496, 0.1167, 0.4717, 0.1582, 0.4854, 0.2032, 0.49, 0.25, 0.4854, 0.2968, 0.4717, 0.3418, 0.4496, 0.3833, 0.4197, 0.4197, 0.3833, 0.4496, 0.3418, 0.4717, 0.2968, 0.4854, 0.25, 0.49, 0.2032, 0.4854, 0.1582, 0.4717, 0.1167, 0.4496, 0.08029, 0.4197, 0.05045, 0.3833, 0.02827, 0.3418, 0.01461, 0.2968, 0.01, 0.25, 0.01461, 0.2032, 0.02827, 0.1582, 0.05045, 0.1167, 0.08029, 0.08029, 0.1167, 0.05045, 0.1582, 0.02827, 0.2032, 0.01461, 0.25, 0.01, 0.2968, 0.01461, 0.3418, 0.02827, 0.3833, 0.05045, 0.4197, 0.08029, 0.4496, 0.1167, 0.4717, 0.1582, 0.4854, 0.2032, 0.49, 0.25, 0.4854, 0.2968, 0.4717, 0.3418, 0.4496, 0.3833, 0.4197, 0.4197, 0.3833, 0.4496, 0.3418, 0.4717])
me_cylinder_020.materials.append(mat_green)
me_cylinder_020.materials.append(mat_red)
me_cylinder_020.materials.append(mat_yellow)
me_cylinder_020.materials.append(mat_blue)
me_cylinder_020.materials.append(mat_white)
me_cylinder_020.update()
me_cylinder_021 = bpy.data.meshes.new('Cylinder.021')
me_cylinder_021.from_pydata([(1.388, 0.4064, 0.06745), (1.713, 0.399, 0.06745), (1.965, 0.3634, 0.06745), (2.115, 0.3027, 0.06745), (2.225, 0.2178, 0.06745), (2.299, 0.08786, 0.06745), (2.356, -0.0888, 0.06745), (2.391, -0.2907, 0.06745), (2.405, -0.4938, 0.06745), (2.395, -0.6823, 0.06745), (2.362, -0.8583, 0.06745), (2.308, -0.986, 0.06745), (2.235, -1.076, 0.06745), (2.125, -1.147, 0.06745), (1.975, -1.195, 0.06745), (1.726, -1.227, 0.06745), (1.401, -1.242, 0.06745), (0.4989, -1.24, 0.06977), (-0.1609, -1.21, 0.07175), (-0.5319, -1.147, 0.07175), (-0.6999, -1.073, 0.07175), (-0.7932, -0.9828, 0.07175), (-0.8647, -0.8486, 0.07175), (-0.907, -0.6796, 0.07175), (-0.9206, -0.481, 0.07175), (-0.9106, -0.2634, 0.07175), (-0.8768, -0.05246, 0.07175), (-0.8149, 0.1325, 0.07175), (-0.7249, 0.2727, 0.07175), (-0.557, 0.3594, 0.07175), (-0.177, 0.4164, 0.07175), (0.4932, 0.4249, 0.06977), (1.335, 0.4955, -0.06751), (1.679, 0.4882, -0.06751), (1.981, 0.4479, -0.06751), (2.16, 0.3767, -0.06751), (2.292, 0.2858, -0.06751), (2.378, 0.1431, -0.06751), (2.443, -0.05531, -0.06751), (2.485, -0.2888, -0.06751), (2.5, -0.5306, -0.06751), (2.489, -0.7498, -0.06751), (2.45, -0.9132, -0.06751), (2.387, -1.032, -0.06751), (2.301, -1.136, -0.06751), (2.17, -1.218, -0.06751), (1.99, -1.274, -0.06751), (1.692, -1.312, -0.06751), (1.348, -1.331, -0.06751), (0.5323, -1.333, -0.06977), (-0.1259, -1.298, -0.07169), (-0.5458, -1.224, -0.07169), (-0.706, -1.136, -0.07169), (-0.8138, -1.031, -0.07169), (-0.8975, -0.91, -0.07169), (-0.947, -0.7368, -0.07169), (-0.963, -0.5013, -0.07169), (-0.9515, -0.2437, -0.07169), (-0.905, 0.004603, -0.07169), (-0.8301, 0.2092, -0.07169), (-0.7282, 0.3444, -0.07169), (-0.5634, 0.4391, -0.07169), (-0.1303, 0.5021, -0.07169), (0.5281, 0.5124, -0.06977)], [], [(1, 0, 31, 30, 29, 28, 27, 26, 25, 24, 23, 22, 21, 20, 19, 18, 17, 16, 15, 14, 13, 12, 11, 10, 9, 8, 7, 6, 5, 4, 3, 2), (33, 32, 63, 62, 61, 60, 59, 58, 57, 56, 55, 54, 53, 52, 51, 50, 49, 48, 47, 46, 45, 44, 43, 42, 41, 40, 39, 38, 37, 36, 35, 34)])
me_cylinder_021.polygons.foreach_set('material_index', [3, 4])
_uv = me_cylinder_021.uv_layers.new(name='UVMap')
_uv.uv.foreach_set('vector', [0.2968, 0.4854, 0.25, 0.49, 0.2032, 0.4854, 0.1582, 0.4717, 0.1167, 0.4496, 0.08029, 0.4197, 0.05045, 0.3833, 0.02827, 0.3418, 0.01461, 0.2968, 0.01, 0.25, 0.01461, 0.2032, 0.02827, 0.1582, 0.05045, 0.1167, 0.08029, 0.08029, 0.1167, 0.05045, 0.1582, 0.02827, 0.2032, 0.01461, 0.25, 0.01, 0.2968, 0.01461, 0.3418, 0.02827, 0.3833, 0.05045, 0.4197, 0.08029, 0.4496, 0.1167, 0.4717, 0.1582, 0.4854, 0.2032, 0.49, 0.25, 0.4854, 0.2968, 0.4717, 0.3418, 0.4496, 0.3833, 0.4197, 0.4197, 0.3833, 0.4496, 0.3418, 0.4717, 0.2968, 0.4854, 0.25, 0.49, 0.2032, 0.4854, 0.1582, 0.4717, 0.1167, 0.4496, 0.08029, 0.4197, 0.05045, 0.3833, 0.02827, 0.3418, 0.01461, 0.2968, 0.01, 0.25, 0.01461, 0.2032, 0.02827, 0.1582, 0.05045, 0.1167, 0.08029, 0.08029, 0.1167, 0.05045, 0.1582, 0.02827, 0.2032, 0.01461, 0.25, 0.01, 0.2968, 0.01461, 0.3418, 0.02827, 0.3833, 0.05045, 0.4197, 0.08029, 0.4496, 0.1167, 0.4717, 0.1582, 0.4854, 0.2032, 0.49, 0.25, 0.4854, 0.2968, 0.4717, 0.3418, 0.4496, 0.3833, 0.4197, 0.4197, 0.3833, 0.4496, 0.3418, 0.4717])
me_cylinder_021.materials.append(mat_green)
me_cylinder_021.materials.append(mat_red)
me_cylinder_021.materials.append(mat_yellow)
me_cylinder_021.materials.append(mat_blue)
me_cylinder_021.materials.append(mat_white)
me_cylinder_021.update()
me_cylinder_023 = bpy.data.meshes.new('Cylinder.023')
me_cylinder_023.from_pydata([(1.311, 0.2479, 0.05598), (1.574, 0.2419, 0.05598), (1.776, 0.2132, 0.05598), (1.897, 0.1643, 0.05598), (1.986, 0.09589, 0.05598), (2.046, -0.008799, 0.05598), (2.091, -0.1512, 0.05598), (2.12, -0.3138, 0.05598), (2.131, -0.4775, 0.05598), (2.123, -0.6294, 0.05598), (2.097, -0.7712, 0.05598), (2.053, -0.8742, 0.05598), (1.994, -0.9465, 0.05598), (1.905, -1.004, 0.05598), (1.784, -1.043, 0.05598), (1.584, -1.068, 0.05598), (1.322, -1.081, 0.05598), (0.5952, -1.079, 0.05785), (0.06347, -1.055, 0.05945), (-0.2356, -1.004, 0.05945), (-0.3709, -0.9442, 0.05945), (-0.4461, -0.8716, 0.05945), (-0.5037, -0.7634, 0.05945), (-0.5378, -0.6272, 0.05945), (-0.5488, -0.4672, 0.05945), (-0.5407, -0.2918, 0.05945), (-0.5135, -0.1219, 0.05945), (-0.4636, 0.02718, 0.05945), (-0.3911, 0.1402, 0.05945), (-0.2558, 0.21, 0.05945), (0.05044, 0.256, 0.05945), (0.5905, 0.2628, 0.05785), (1.239, 0.3407, -0.05597), (1.523, 0.3347, -0.05597), (1.774, 0.3012, -0.05597), (1.923, 0.2423, -0.05597), (2.031, 0.1669, -0.05597), (2.103, 0.04855, -0.05597), (2.157, -0.1159, -0.05597), (2.191, -0.3095, -0.05597), (2.204, -0.51, -0.05597), (2.195, -0.6917, -0.05597), (2.163, -0.8272, -0.05597), (2.11, -0.9257, -0.05597), (2.039, -1.012, -0.05597), (1.931, -1.08, -0.05597), (1.782, -1.126, -0.05597), (1.534, -1.158, -0.05597), (1.249, -1.174, -0.05597), (0.5727, -1.175, -0.05784), (0.02698, -1.147, -0.05944), (-0.3212, -1.085, -0.05944), (-0.454, -1.012, -0.05944), (-0.5434, -0.9247, -0.05944), (-0.6128, -0.8246, -0.05944), (-0.6539, -0.681, -0.05944), (-0.6671, -0.4857, -0.05944), (-0.6575, -0.2721, -0.05944), (-0.619, -0.06626, -0.05944), (-0.5569, 0.1034, -0.05944), (-0.4724, 0.2155, -0.05944), (-0.3358, 0.294, -0.05944), (0.0233, 0.3462, -0.05944), (0.5692, 0.3548, -0.05784)], [], [(1, 0, 31, 30, 29, 28, 27, 26, 25, 24, 23, 22, 21, 20, 19, 18, 17, 16, 15, 14, 13, 12, 11, 10, 9, 8, 7, 6, 5, 4, 3, 2), (33, 32, 63, 62, 61, 60, 59, 58, 57, 56, 55, 54, 53, 52, 51, 50, 49, 48, 47, 46, 45, 44, 43, 42, 41, 40, 39, 38, 37, 36, 35, 34)])
me_cylinder_023.polygons.foreach_set('material_index', [1, 4])
_uv = me_cylinder_023.uv_layers.new(name='UVMap')
_uv.uv.foreach_set('vector', [0.2968, 0.4854, 0.25, 0.49, 0.2032, 0.4854, 0.1582, 0.4717, 0.1167, 0.4496, 0.08029, 0.4197, 0.05045, 0.3833, 0.02827, 0.3418, 0.01461, 0.2968, 0.01, 0.25, 0.01461, 0.2032, 0.02827, 0.1582, 0.05045, 0.1167, 0.08029, 0.08029, 0.1167, 0.05045, 0.1582, 0.02827, 0.2032, 0.01461, 0.25, 0.01, 0.2968, 0.01461, 0.3418, 0.02827, 0.3833, 0.05045, 0.4197, 0.08029, 0.4496, 0.1167, 0.4717, 0.1582, 0.4854, 0.2032, 0.49, 0.25, 0.4854, 0.2968, 0.4717, 0.3418, 0.4496, 0.3833, 0.4197, 0.4197, 0.3833, 0.4496, 0.3418, 0.4717, 0.2968, 0.4854, 0.25, 0.49, 0.2032, 0.4854, 0.1582, 0.4717, 0.1167, 0.4496, 0.08029, 0.4197, 0.05045, 0.3833, 0.02827, 0.3418, 0.01461, 0.2968, 0.01, 0.25, 0.01461, 0.2032, 0.02827, 0.1582, 0.05045, 0.1167, 0.08029, 0.08029, 0.1167, 0.05045, 0.1582, 0.02827, 0.2032, 0.01461, 0.25, 0.01, 0.2968, 0.01461, 0.3418, 0.02827, 0.3833, 0.05045, 0.4197, 0.08029, 0.4496, 0.1167, 0.4717, 0.1582, 0.4854, 0.2032, 0.49, 0.25, 0.4854, 0.2968, 0.4717, 0.3418, 0.4496, 0.3833, 0.4197, 0.4197, 0.3833, 0.4496, 0.3418, 0.4717])
me_cylinder_023.materials.append(mat_green)
me_cylinder_023.materials.append(mat_red)
me_cylinder_023.materials.append(mat_yellow)
me_cylinder_023.materials.append(mat_blue)
me_cylinder_023.materials.append(mat_white)
me_cylinder_023.update()
me_cylinder_024 = bpy.data.meshes.new('Cylinder.024')
me_cylinder_024.from_pydata([(1.343, 0.01432, -0.05479), (1.599, 0.01385, -0.05479), (1.721, 0.01194, -0.05479), (1.785, 0.009259, -0.05479), (1.831, 0.006136, -0.05479), (1.858, 0.002599, -0.05479), (1.876, -0.001387, -0.05479), (1.883, -0.005647, -0.05479), (1.882, -0.009942, -0.05479), (1.873, -0.01412, -0.05479), (1.856, -0.0181, -0.05479), (1.831, -0.02174, -0.05479), (1.8, -0.02494, -0.05479), (1.755, -0.02748, -0.05479), (1.698, -0.02916, -0.05479), (1.593, -0.03004, -0.05479), (1.367, -0.03042, -0.05479), (0.02709, -0.03032, -0.05392), (-0.7421, -0.02921, -0.05318), (-0.972, -0.02682, -0.05318), (-1.054, -0.02401, -0.05318), (-1.099, -0.02056, -0.05318), (-1.134, -0.01652, -0.05318), (-1.154, -0.012, -0.05318), (-1.16, -0.007216, -0.05318), (-1.154, -0.002434, -0.05318), (-1.136, 0.002136, -0.05318), (-1.105, 0.006359, -0.05318), (-1.061, 0.01012, -0.05318), (-0.9794, 0.01327, -0.05318), (-0.7436, 0.01509, -0.05318), (0.04111, 0.01502, -0.05392), (1.241, 0.0184, -0.02606), (1.555, 0.01808, -0.02606), (1.717, 0.016, -0.02606), (1.795, 0.01276, -0.02606), (1.852, 0.008986, -0.02606), (1.886, 0.00477, -0.02606), (1.908, 2.234e-05, -0.02606), (1.917, -0.005048, -0.02606), (1.915, -0.01015, -0.02606), (1.904, -0.01517, -0.02606), (1.886, -0.01993, -0.02606), (1.859, -0.0243, -0.02606), (1.821, -0.02821, -0.02606), (1.766, -0.03131, -0.02606), (1.696, -0.03327, -0.02606), (1.556, -0.0344, -0.02606), (1.266, -0.03504, -0.02606), (-0.02098, -0.03511, -0.02694), (-0.7777, -0.03378, -0.02768), (-1.029, -0.03088, -0.02768), (-1.109, -0.02745, -0.02768), (-1.164, -0.02336, -0.02768), (-1.205, -0.01861, -0.02768), (-1.23, -0.01327, -0.02768), (-1.237, -0.007593, -0.02768), (-1.23, -0.001908, -0.02768), (-1.205, 0.00363, -0.02768), (-1.167, 0.008726, -0.02768), (-1.116, 0.01325, -0.02768), (-1.033, 0.01693, -0.02768), (-0.7712, 0.01899, -0.02768), (-0.005673, 0.01906, -0.02694)], [], [(1, 0, 31, 30, 29, 28, 27, 26, 25, 24, 23, 22, 21, 20, 19, 18, 17, 16, 15, 14, 13, 12, 11, 10, 9, 8, 7, 6, 5, 4, 3, 2), (33, 32, 63, 62, 61, 60, 59, 58, 57, 56, 55, 54, 53, 52, 51, 50, 49, 48, 47, 46, 45, 44, 43, 42, 41, 40, 39, 38, 37, 36, 35, 34)])
me_cylinder_024.polygons.foreach_set('material_index', [0, 4])
_uv = me_cylinder_024.uv_layers.new(name='UVMap')
_uv.uv.foreach_set('vector', [0.2968, 0.4854, 0.25, 0.49, 0.2032, 0.4854, 0.1582, 0.4717, 0.1167, 0.4496, 0.08029, 0.4197, 0.05045, 0.3833, 0.02827, 0.3418, 0.01461, 0.2968, 0.01, 0.25, 0.01461, 0.2032, 0.02827, 0.1582, 0.05045, 0.1167, 0.08029, 0.08029, 0.1167, 0.05045, 0.1582, 0.02827, 0.2032, 0.01461, 0.25, 0.01, 0.2968, 0.01461, 0.3418, 0.02827, 0.3833, 0.05045, 0.4197, 0.08029, 0.4496, 0.1167, 0.4717, 0.1582, 0.4854, 0.2032, 0.49, 0.25, 0.4854, 0.2968, 0.4717, 0.3418, 0.4496, 0.3833, 0.4197, 0.4197, 0.3833, 0.4496, 0.3418, 0.4717, 0.2968, 0.4854, 0.25, 0.49, 0.2032, 0.4854, 0.1582, 0.4717, 0.1167, 0.4496, 0.08029, 0.4197, 0.05045, 0.3833, 0.02827, 0.3418, 0.01461, 0.2968, 0.01, 0.25, 0.01461, 0.2032, 0.02827, 0.1582, 0.05045, 0.1167, 0.08029, 0.08029, 0.1167, 0.05045, 0.1582, 0.02827, 0.2032, 0.01461, 0.25, 0.01, 0.2968, 0.01461, 0.3418, 0.02827, 0.3833, 0.05045, 0.4197, 0.08029, 0.4496, 0.1167, 0.4717, 0.1582, 0.4854, 0.2032, 0.49, 0.25, 0.4854, 0.2968, 0.4717, 0.3418, 0.4496, 0.3833, 0.4197, 0.4197, 0.3833, 0.4496, 0.3418, 0.4717])
me_cylinder_024.materials.append(mat_green)
me_cylinder_024.materials.append(mat_red)
me_cylinder_024.materials.append(mat_yellow)
me_cylinder_024.materials.append(mat_blue)
me_cylinder_024.materials.append(mat_white)
me_cylinder_024.update()
me_cylinder_025 = bpy.data.meshes.new('Cylinder.025')
me_cylinder_025.from_pydata([(-4.129e-09, 0.02652, -5.331e-09), (0.005174, 0.02601, -5.331e-09), (0.01015, 0.0245, -5.331e-09), (0.01473, 0.02205, -5.331e-09), (0.01875, 0.01875, -5.331e-09), (0.02205, 0.01473, -5.331e-09), (0.0245, 0.01015, -5.331e-09), (0.02601, 0.005174, -5.331e-09), (0.02652, 2.333e-10, -5.331e-09), (0.02601, -0.005174, -5.331e-09), (0.0245, -0.01015, -5.331e-09), (0.02205, -0.01473, -5.331e-09), (0.01875, -0.01875, -5.331e-09), (0.01473, -0.02205, -5.331e-09), (0.01015, -0.0245, -5.331e-09), (0.005174, -0.02601, -5.331e-09), (-4.129e-09, -0.02652, -5.331e-09), (-0.005174, -0.02601, -5.331e-09), (-0.01015, -0.0245, -5.331e-09), (-0.01473, -0.02205, -5.331e-09), (-0.01875, -0.01875, -5.331e-09), (-0.02205, -0.01473, -5.331e-09), (-0.0245, -0.01015, -5.331e-09), (-0.02601, -0.005174, -5.331e-09), (-0.02652, 2.333e-10, -5.331e-09), (-0.02601, 0.005174, -5.331e-09), (-0.0245, 0.01015, -5.331e-09), (-0.02205, 0.01473, -5.331e-09), (-0.01875, 0.01875, -5.331e-09), (-0.01473, 0.02205, -5.331e-09), (-0.01015, 0.0245, -5.331e-09), (-0.005174, 0.02601, -5.331e-09), (-1.61e-08, 0.1466, -5.331e-09), (0.0286, 0.1438, -5.331e-09), (0.0561, 0.1354, -5.331e-09), (0.08145, 0.1219, -5.331e-09), (0.1037, 0.1037, -5.331e-09), (0.1219, 0.08145, -5.331e-09), (0.1354, 0.0561, -5.331e-09), (0.1438, 0.0286, -5.331e-09), (0.1466, -1.253e-09, -5.331e-09), (0.1438, -0.0286, -5.331e-09), (0.1354, -0.0561, -5.331e-09), (0.1219, -0.08145, -5.331e-09), (0.1037, -0.1037, -5.331e-09), (0.08145, -0.1219, -5.331e-09), (0.0561, -0.1354, -5.331e-09), (0.0286, -0.1438, -5.331e-09), (-1.61e-08, -0.1466, -5.331e-09), (-0.0286, -0.1438, -5.331e-09), (-0.0561, -0.1354, -5.331e-09), (-0.08145, -0.1219, -5.331e-09), (-0.1037, -0.1037, -5.331e-09), (-0.1219, -0.08145, -5.331e-09), (-0.1354, -0.0561, -5.331e-09), (-0.1438, -0.0286, -5.331e-09), (-0.1466, -1.253e-09, -5.331e-09), (-0.1438, 0.0286, -5.331e-09), (-0.1354, 0.0561, -5.331e-09), (-0.1219, 0.08145, -5.331e-09), (-0.1037, 0.1037, -5.331e-09), (-0.08145, 0.1219, -5.331e-09), (-0.0561, 0.1354, -5.331e-09), (-0.0286, 0.1438, -5.331e-09)], [], [(26, 25, 57, 58), (13, 12, 44, 45), (27, 26, 58, 59), (14, 13, 45, 46), (1, 0, 32, 33), (28, 27, 59, 60), (15, 14, 46, 47), (2, 1, 33, 34), (29, 28, 60, 61), (16, 15, 47, 48), (3, 2, 34, 35), (30, 29, 61, 62), (17, 16, 48, 49), (4, 3, 35, 36), (31, 30, 62, 63), (18, 17, 49, 50), (5, 4, 36, 37), (0, 31, 63, 32), (19, 18, 50, 51), (6, 5, 37, 38), (20, 19, 51, 52), (7, 6, 38, 39), (21, 20, 52, 53), (8, 7, 39, 40), (22, 21, 53, 54), (9, 8, 40, 41), (23, 22, 54, 55), (10, 9, 41, 42), (24, 23, 55, 56), (11, 10, 42, 43), (25, 24, 56, 57), (12, 11, 43, 44)])
_uv = me_cylinder_025.uv_layers.new(name='UVMap')
_uv.uv.foreach_set('vector', [0.02827, 0.3418, 0.01461, 0.2968, 0.01461, 0.2968, 0.02827, 0.3418, 0.3833, 0.05045, 0.4197, 0.08029, 0.4197, 0.08029, 0.3833, 0.05045, 0.05045, 0.3833, 0.02827, 0.3418, 0.02827, 0.3418, 0.05045, 0.3833, 0.3418, 0.02827, 0.3833, 0.05045, 0.3833, 0.05045, 0.3418, 0.02827, 0.2968, 0.4854, 0.25, 0.49, 0.25, 0.49, 0.2968, 0.4854, 0.08029, 0.4197, 0.05045, 0.3833, 0.05045, 0.3833, 0.08029, 0.4197, 0.2968, 0.01461, 0.3418, 0.02827, 0.3418, 0.02827, 0.2968, 0.01461, 0.3418, 0.4717, 0.2968, 0.4854, 0.2968, 0.4854, 0.3418, 0.4717, 0.1167, 0.4496, 0.08029, 0.4197, 0.08029, 0.4197, 0.1167, 0.4496, 0.25, 0.01, 0.2968, 0.01461, 0.2968, 0.01461, 0.25, 0.01, 0.3833, 0.4496, 0.3418, 0.4717, 0.3418, 0.4717, 0.3833, 0.4496, 0.1582, 0.4717, 0.1167, 0.4496, 0.1167, 0.4496, 0.1582, 0.4717, 0.2032, 0.01461, 0.25, 0.01, 0.25, 0.01, 0.2032, 0.01461, 0.4197, 0.4197, 0.3833, 0.4496, 0.3833, 0.4496, 0.4197, 0.4197, 0.2032, 0.4854, 0.1582, 0.4717, 0.1582, 0.4717, 0.2032, 0.4854, 0.1582, 0.02827, 0.2032, 0.01461, 0.2032, 0.01461, 0.1582, 0.02827, 0.4496, 0.3833, 0.4197, 0.4197, 0.4197, 0.4197, 0.4496, 0.3833, 0.25, 0.49, 0.2032, 0.4854, 0.2032, 0.4854, 0.25, 0.49, 0.1167, 0.05045, 0.1582, 0.02827, 0.1582, 0.02827, 0.1167, 0.05045, 0.4717, 0.3418, 0.4496, 0.3833, 0.4496, 0.3833, 0.4717, 0.3418, 0.08029, 0.08029, 0.1167, 0.05045, 0.1167, 0.05045, 0.08029, 0.08029, 0.4854, 0.2968, 0.4717, 0.3418, 0.4717, 0.3418, 0.4854, 0.2968, 0.05045, 0.1167, 0.08029, 0.08029, 0.08029, 0.08029, 0.05045, 0.1167, 0.49, 0.25, 0.4854, 0.2968, 0.4854, 0.2968, 0.49, 0.25, 0.02827, 0.1582, 0.05045, 0.1167, 0.05045, 0.1167, 0.02827, 0.1582, 0.4854, 0.2032, 0.49, 0.25, 0.49, 0.25, 0.4854, 0.2032, 0.01461, 0.2032, 0.02827, 0.1582, 0.02827, 0.1582, 0.01461, 0.2032, 0.4717, 0.1582, 0.4854, 0.2032, 0.4854, 0.2032, 0.4717, 0.1582, 0.01, 0.25, 0.01461, 0.2032, 0.01461, 0.2032, 0.01, 0.25, 0.4496, 0.1167, 0.4717, 0.1582, 0.4717, 0.1582, 0.4496, 0.1167, 0.01461, 0.2968, 0.01, 0.25, 0.01, 0.25, 0.01461, 0.2968, 0.4197, 0.08029, 0.4496, 0.1167, 0.4496, 0.1167, 0.4197, 0.08029])
me_cylinder_025.materials.append(mat_violetlight)
me_cylinder_025.update()
me_cylinder_027 = bpy.data.meshes.new('Cylinder.027')
me_cylinder_027.from_pydata([(0.04278, 0.1937, -0.07439), (0.08992, 0.1979, -0.07439), (0.1145, 0.1932, -0.07439), (0.1304, 0.1836, -0.07439), (0.1431, 0.172, -0.07439), (0.1521, 0.1582, -0.07439), (0.1602, 0.1412, -0.07439), (0.1679, 0.1215, -0.07439), (0.1759, 0.1006, -0.07439), (0.1837, 0.07899, -0.07439), (0.1884, 0.05649, -0.07439), (0.1888, 0.03369, -0.07439), (0.1858, 0.01182, -0.07439), (0.1801, -0.006899, -0.07439), (0.1729, -0.02028, -0.07439), (0.1595, -0.0296, -0.07439), (0.1293, -0.04026, -0.07439), (-0.04796, -0.1082, -0.07233), (-0.1415, -0.1308, -0.07057), (-0.1732, -0.1289, -0.07057), (-0.1861, -0.1199, -0.07057), (-0.1951, -0.1069, -0.07057), (-0.2039, -0.09065, -0.07057), (-0.2121, -0.07116, -0.07057), (-0.2193, -0.04885, -0.07057), (-0.225, -0.02562, -0.07057), (-0.2288, -0.002917, -0.07057), (-0.2302, 0.0187, -0.07057), (-0.2291, 0.03865, -0.07057), (-0.2218, 0.05718, -0.07057), (-0.1911, 0.07537, -0.07057), (-0.1157, 0.124, -0.07233), (0.09411, 0.1884, -0.006468), (0.1572, 0.1881, -0.006468), (0.1893, 0.1798, -0.006468), (0.2085, 0.1657, -0.006468), (0.2239, 0.1494, -0.006468), (0.2339, 0.1318, -0.006468), (0.2416, 0.1109, -0.006468), (0.2492, 0.08684, -0.006468), (0.2577, 0.06136, -0.006468), (0.2662, 0.03478, -0.006468), (0.2706, 0.007028, -0.006468), (0.2687, -0.02131, -0.006468), (0.2622, -0.04902, -0.006468), (0.2537, -0.07255, -0.006468), (0.244, -0.08806, -0.006468), (0.2247, -0.0982, -0.006468), (0.184, -0.1088, -0.006468), (0.01882, -0.1589, -0.008529), (-0.07066, -0.171, -0.01029), (-0.1042, -0.1645, -0.01029), (-0.1156, -0.1521, -0.01029), (-0.1244, -0.1365, -0.01029), (-0.1329, -0.1175, -0.01029), (-0.1405, -0.09465, -0.01029), (-0.1471, -0.06818, -0.01029), (-0.152, -0.04017, -0.01029), (-0.1542, -0.01234, -0.01029), (-0.154, 0.01374, -0.01029), (-0.1513, 0.03742, -0.01029), (-0.1433, 0.05794, -0.01029), (-0.1081, 0.07593, -0.01029), (-0.03688, 0.1215, -0.008529)], [], [(1, 0, 31, 30, 29, 28, 27, 26, 25, 24, 23, 22, 21, 20, 19, 18, 17, 16, 15, 14, 13, 12, 11, 10, 9, 8, 7, 6, 5, 4, 3, 2), (33, 32, 63, 62, 61, 60, 59, 58, 57, 56, 55, 54, 53, 52, 51, 50, 49, 48, 47, 46, 45, 44, 43, 42, 41, 40, 39, 38, 37, 36, 35, 34)])
_uv = me_cylinder_027.uv_layers.new(name='UVMap')
_uv.uv.foreach_set('vector', [0.2968, 0.4854, 0.25, 0.49, 0.2032, 0.4854, 0.1582, 0.4717, 0.1167, 0.4496, 0.08029, 0.4197, 0.05045, 0.3833, 0.02827, 0.3418, 0.01461, 0.2968, 0.01, 0.25, 0.01461, 0.2032, 0.02827, 0.1582, 0.05045, 0.1167, 0.08029, 0.08029, 0.1167, 0.05045, 0.1582, 0.02827, 0.2032, 0.01461, 0.25, 0.01, 0.2968, 0.01461, 0.3418, 0.02827, 0.3833, 0.05045, 0.4197, 0.08029, 0.4496, 0.1167, 0.4717, 0.1582, 0.4854, 0.2032, 0.49, 0.25, 0.4854, 0.2968, 0.4717, 0.3418, 0.4496, 0.3833, 0.4197, 0.4197, 0.3833, 0.4496, 0.3418, 0.4717, 0.2968, 0.4854, 0.25, 0.49, 0.2032, 0.4854, 0.1582, 0.4717, 0.1167, 0.4496, 0.08029, 0.4197, 0.05045, 0.3833, 0.02827, 0.3418, 0.01461, 0.2968, 0.01, 0.25, 0.01461, 0.2032, 0.02827, 0.1582, 0.05045, 0.1167, 0.08029, 0.08029, 0.1167, 0.05045, 0.1582, 0.02827, 0.2032, 0.01461, 0.25, 0.01, 0.2968, 0.01461, 0.3418, 0.02827, 0.3833, 0.05045, 0.4197, 0.08029, 0.4496, 0.1167, 0.4717, 0.1582, 0.4854, 0.2032, 0.49, 0.25, 0.4854, 0.2968, 0.4717, 0.3418, 0.4496, 0.3833, 0.4197, 0.4197, 0.3833, 0.4496, 0.3418, 0.4717])
me_cylinder_027.materials.append(mat_pink)
me_cylinder_027.materials.append(mat_red)
me_cylinder_027.materials.append(mat_yellow)
me_cylinder_027.materials.append(mat_blue)
me_cylinder_027.materials.append(mat_white)
me_cylinder_027.update()
me_cylinder_028 = bpy.data.meshes.new('Cylinder.028')
me_cylinder_028.from_pydata([(0.2079, 0.2008, 0.02795), (0.1238, 0.2008, 0.02795), (0.2079, 0.0319, 0.02795), (0.1238, 0.0319, 0.02795), (-0.2044, 0.0319, 0.02795), (0.08682, 0.0319, 0.02795), (-0.2044, 0.2008, 0.02795), (0.08682, 0.2008, 0.02795), (0.2074, -0.002894, 0.02795), (-0.207, -0.002894, 0.02795), (0.2074, -0.1718, 0.02795), (-0.207, -0.1718, 0.02795)], [], [(4, 5, 7, 6), (11, 10, 8, 9), (3, 2, 0, 1)])
_uv = me_cylinder_028.uv_layers.new(name='UVMap')
_uv.uv.foreach_set('vector', [0.0, 0.0, 1.0, 0.0, 1.0, 1.0, 0.0, 1.0, 0.0, 0.0, 1.0, 0.0, 1.0, 1.0, 0.0, 1.0, 0.0, 0.0, 1.0, 0.0, 1.0, 1.0, 0.0, 1.0])
me_cylinder_028.materials.append(mat_violet)
me_cylinder_028.materials.append(mat_red)
me_cylinder_028.materials.append(mat_yellow)
me_cylinder_028.materials.append(mat_blue)
me_cylinder_028.materials.append(mat_white)
me_cylinder_028.update()
me_cylinder_029 = bpy.data.meshes.new('Cylinder.029')
me_cylinder_029.from_pydata([(-0.05216, 0.1149, -0.03262), (0.09769, 0.1134, -0.03262), (0.1748, 0.104, -0.03262), (0.212, 0.08939, -0.03262), (0.2392, 0.07229, -0.03262), (0.2557, 0.05321, -0.03262), (0.266, 0.03173, -0.03262), (0.2703, 0.008781, -0.03262), (0.2695, -0.01432, -0.03262), (0.2642, -0.03701, -0.03262), (0.2555, -0.05855, -0.03262), (0.2427, -0.07833, -0.03262), (0.2246, -0.09602, -0.03262), (0.1981, -0.1101, -0.03262), (0.1648, -0.1189, -0.03262), (0.0983, -0.124, -0.03262), (-0.04027, -0.1269, -0.03262), (-0.1393, -0.1306, -0.03371), (-0.1928, -0.1246, -0.03464), (-0.3126, -0.1114, -0.03464), (-0.3509, -0.09592, -0.03464), (-0.3767, -0.07744, -0.03464), (-0.3967, -0.05594, -0.03464), (-0.4083, -0.03179, -0.03464), (-0.4117, -0.006075, -0.03464), (-0.4083, 0.01965, -0.03464), (-0.3967, 0.04471, -0.03464), (-0.3784, 0.06777, -0.03464), (-0.3539, 0.08824, -0.03464), (-0.3145, 0.1049, -0.03464), (-0.1897, 0.1142, -0.03464), (-0.132, 0.1145, -0.03371)], [], [(1, 0, 31, 30, 29, 28, 27, 26, 25, 24, 23, 22, 21, 20, 19, 18, 17, 16, 15, 14, 13, 12, 11, 10, 9, 8, 7, 6, 5, 4, 3, 2)])
me_cylinder_029.polygons.foreach_set('material_index', [4])
_uv = me_cylinder_029.uv_layers.new(name='UVMap')
_uv.uv.foreach_set('vector', [0.2968, 0.4854, 0.25, 0.49, 0.2032, 0.4854, 0.1582, 0.4717, 0.1167, 0.4496, 0.08029, 0.4197, 0.05045, 0.3833, 0.02827, 0.3418, 0.01461, 0.2968, 0.01, 0.25, 0.01461, 0.2032, 0.02827, 0.1582, 0.05045, 0.1167, 0.08029, 0.08029, 0.1167, 0.05045, 0.1582, 0.02827, 0.2032, 0.01461, 0.25, 0.01, 0.2968, 0.01461, 0.3418, 0.02827, 0.3833, 0.05045, 0.4197, 0.08029, 0.4496, 0.1167, 0.4717, 0.1582, 0.4854, 0.2032, 0.49, 0.25, 0.4854, 0.2968, 0.4717, 0.3418, 0.4496, 0.3833, 0.4197, 0.4197, 0.3833, 0.4496, 0.3418, 0.4717])
me_cylinder_029.materials.append(mat_green)
me_cylinder_029.materials.append(mat_red)
me_cylinder_029.materials.append(mat_yellow)
me_cylinder_029.materials.append(mat_blue)
me_cylinder_029.materials.append(mat_white)
me_cylinder_029.update()
me_cylinder_030 = bpy.data.meshes.new('Cylinder.030')
me_cylinder_030.from_pydata([(-0.2098, 0.07149, 0.03287), (-0.1799, 0.06988, 0.03287), (-0.154, 0.0656, 0.03284), (-0.1305, 0.05617, 0.03284), (-0.1135, 0.04517, 0.03284), (-0.1032, 0.03271, 0.03284), (-0.09675, 0.01868, 0.03284), (-0.09403, 0.003671, 0.03284), (-0.09449, -0.01145, 0.03284), (-0.09769, -0.02618, 0.03284), (-0.1042, -0.0402, 0.03284), (-0.1132, -0.05301, 0.03284), (-0.1247, -0.06427, 0.03284), (-0.1414, -0.07323, 0.03284), (-0.1629, -0.07915, 0.03284), (-0.1806, -0.07984, 0.03287), (-0.2071, -0.08111, 0.03287), (-0.2357, -0.07954, 0.03369), (-0.2522, -0.07951, 0.03439), (-0.2702, -0.0735, 0.03442), (-0.3006, -0.0636, 0.03442), (-0.3175, -0.05145, 0.03442), (-0.3303, -0.03723, 0.03442), (-0.3377, -0.02132, 0.03442), (-0.3399, -0.004455, 0.03442), (-0.3377, 0.01239, 0.03442), (-0.3312, 0.02848, 0.03442), (-0.3198, 0.04336, 0.03442), (-0.3033, 0.0566, 0.03442), (-0.273, 0.06769, 0.03442), (-0.2524, 0.0716, 0.03439), (-0.236, 0.07135, 0.03369)], [], [(1, 0, 31, 30, 29, 28, 27, 26, 25, 24, 23, 22, 21, 20, 19, 18, 17, 16, 15, 14, 13, 12, 11, 10, 9, 8, 7, 6, 5, 4, 3, 2)])
_uv = me_cylinder_030.uv_layers.new(name='UVMap')
_uv.uv.foreach_set('vector', [0.2968, 0.4854, 0.25, 0.49, 0.2032, 0.4854, 0.1582, 0.4717, 0.1167, 0.4496, 0.08029, 0.4197, 0.05045, 0.3833, 0.02827, 0.3418, 0.01461, 0.2968, 0.01, 0.25, 0.01461, 0.2032, 0.02827, 0.1582, 0.05045, 0.1167, 0.08029, 0.08029, 0.1167, 0.05045, 0.1582, 0.02827, 0.2032, 0.01461, 0.25, 0.01, 0.2968, 0.01461, 0.3418, 0.02827, 0.3833, 0.05045, 0.4197, 0.08029, 0.4496, 0.1167, 0.4717, 0.1582, 0.4854, 0.2032, 0.49, 0.25, 0.4854, 0.2968, 0.4717, 0.3418, 0.4496, 0.3833, 0.4197, 0.4197, 0.3833, 0.4496, 0.3418, 0.4717])
me_cylinder_030.materials.append(mat_green)
me_cylinder_030.materials.append(mat_red)
me_cylinder_030.materials.append(mat_yellow)
me_cylinder_030.materials.append(mat_blue)
me_cylinder_030.materials.append(mat_white)
me_cylinder_030.update()

# ---- objects
ob_camera = bpy.data.objects.new('Camera', cam_camera)
ob_plane = bpy.data.objects.new('Plane', me_plane)
ob_cylinder = bpy.data.objects.new('Cylinder', me_cylinder)
ob_plane_001 = bpy.data.objects.new('Plane.001', me_plane_001)
ob_plane_003 = bpy.data.objects.new('Plane.003', me_plane_003)
ob_plane_004 = bpy.data.objects.new('Plane.004', me_plane_004)
ob_cylinder_001 = bpy.data.objects.new('Cylinder.001', me_cylinder_001)
ob_cylinder_002 = bpy.data.objects.new('Cylinder.002', me_cylinder_002)
ob_cylinder_003 = bpy.data.objects.new('Cylinder.003', me_cylinder_003)
ob_cylinder_004 = bpy.data.objects.new('Cylinder.004', me_cylinder_004)
ob_plane_002 = bpy.data.objects.new('Plane.002', me_plane_002)
ob_plane_005 = bpy.data.objects.new('Plane.005', me_plane_005)
ob_plane_006 = bpy.data.objects.new('Plane.006', me_plane_006)
ob_cylinder_005 = bpy.data.objects.new('Cylinder.005', me_cylinder_005)
ob_cylinder_006 = bpy.data.objects.new('Cylinder.006', me_cylinder_006)
ob_cylinder_007 = bpy.data.objects.new('Cylinder.007', me_cylinder_008)
ob_cylinder_016 = bpy.data.objects.new('Cylinder.016', me_cylinder_017)
ob_cylinder_017 = bpy.data.objects.new('Cylinder.017', me_cylinder_018)
ob_cylinder_018 = bpy.data.objects.new('Cylinder.018', me_cylinder_019)
ob_cylinder_019 = bpy.data.objects.new('Cylinder.019', me_cylinder_020)
ob_cylinder_020 = bpy.data.objects.new('Cylinder.020', me_cylinder_021)
ob_cylinder_021 = bpy.data.objects.new('Cylinder.021', me_cylinder_023)
ob_cylinder_022 = bpy.data.objects.new('Cylinder.022', me_cylinder_024)
ob_cylinder_023 = bpy.data.objects.new('Cylinder.023', me_cylinder_025)
ob_cylinder_024 = bpy.data.objects.new('Cylinder.024', me_cylinder_027)
ob_cylinder_025 = bpy.data.objects.new('Cylinder.025', me_cylinder_028)
ob_cylinder_026 = bpy.data.objects.new('Cylinder.026', me_cylinder_029)
ob_cylinder_027 = bpy.data.objects.new('Cylinder.027', me_cylinder_030)

# ---- transforms, parenting, visibility, modifiers, constraints
ob_camera.location = (0.0, 0.0, 5.552)
ob_camera.lock_rotations_4d = False
ob_camera.empty_display_type = 'ARROWS'
ob_camera.color = (0.0, 0.0, 0.0, 0.0)
ob_camera.display_type = 'WIRE'
ob_camera.lineart.crease_threshold = 0.0
ob_plane.location = (-3.501, 3.478, 0.0)
ob_cylinder.location = (-1.554, 3.1, -0.02795)
ob_plane_001.location = (-10.37, 2.909, 0.0)
ob_plane_003.location = (-10.37, 3.403, 0.0)
ob_plane_004.location = (-9.898, 3.396, 0.0)
ob_cylinder_001.location = (-9.905, 2.915, 0.0)
ob_cylinder_002.location = (-8.973, 3.076, 0.0)
ob_cylinder_003.location = (-7.837, 3.24, 0.0)
ob_cylinder_004.location = (-7.047, 3.436, 0.0)
ob_plane_002.location = (-6.645, 3.27, 0.0)
ob_plane_002.scale = (0.5, 0.5, 0.5)
ob_plane_005.location = (-6.644, 3.517, 0.0)
ob_plane_005.scale = (0.5, 0.5, 0.5)
ob_plane_006.location = (-6.409, 3.514, 0.0)
ob_plane_006.scale = (0.5, 0.5, 0.5)
ob_cylinder_005.location = (-6.412, 3.274, 0.0)
ob_cylinder_005.scale = (0.5, 0.5, 0.5)
ob_cylinder_006.location = (-2.745, 3.3, 0.0)
ob_cylinder_007.location = (1.155, 3.074, -0.02795)
ob_cylinder_016.location = (-2.736, 1.971, -0.02795)
ob_cylinder_017.location = (-0.1897, 1.969, -0.02795)
ob_cylinder_018.location = (1.827, 2.052, -0.02795)
ob_cylinder_019.location = (1.827, 1.802, -0.02795)
ob_cylinder_020.location = (-2.584, 0.9174, -0.02795)
ob_cylinder_021.location = (1.083, 0.9174, -0.02795)
ob_cylinder_022.location = (-1.695, -0.9518, -0.02795)
ob_cylinder_023.location = (1.438, -0.9723, 0.0)
ob_cylinder_024.location = (0.5303, -0.9535, -0.02795)
ob_cylinder_025.location = (-3.207, -0.9729, -0.02795)
ob_cylinder_026.location = (2.713, -0.9718, -0.02795)
ob_cylinder_027.location = (2.195, -0.9732, -0.02795)

# ---- collection membership
col_collection.objects.link(ob_camera)
col_collection.objects.link(ob_plane)
col_collection.objects.link(ob_cylinder)
col_collection.objects.link(ob_plane_001)
col_collection.objects.link(ob_plane_003)
col_collection.objects.link(ob_plane_004)
col_collection.objects.link(ob_cylinder_001)
col_collection.objects.link(ob_cylinder_002)
col_collection.objects.link(ob_cylinder_003)
col_collection.objects.link(ob_cylinder_004)
col_collection.objects.link(ob_plane_002)
col_collection.objects.link(ob_plane_005)
col_collection.objects.link(ob_plane_006)
col_collection.objects.link(ob_cylinder_005)
col_collection.objects.link(ob_cylinder_006)
col_collection.objects.link(ob_cylinder_007)
col_collection.objects.link(ob_cylinder_016)
col_collection.objects.link(ob_cylinder_017)
col_collection.objects.link(ob_cylinder_018)
col_collection.objects.link(ob_cylinder_019)
col_collection.objects.link(ob_cylinder_020)
col_collection.objects.link(ob_cylinder_021)
col_collection.objects.link(ob_cylinder_022)
col_collection.objects.link(ob_cylinder_023)
col_collection.objects.link(ob_cylinder_024)
col_collection.objects.link(ob_cylinder_025)
col_collection.objects.link(ob_cylinder_026)
col_collection.objects.link(ob_cylinder_027)

# ---- scene / render settings (as saved in the file)
scene.camera = ob_camera
scene.frame_start = 1; scene.frame_end = 250; scene.frame_set(1)
scene.render.engine = 'BLENDER_EEVEE_NEXT'
scene.render.resolution_x = 2048
scene.render.resolution_y = 2048
scene.render.filter_size = 1.0
scene.render.film_transparent = True
scene.render.use_freestyle = True
scene.render.line_thickness = 2.0
scene.cycles.sampling_pattern = 'TABULATED_SOBOL'
scene.view_settings.view_transform = 'Standard'
bpy.context.view_layer.update()

# ---- added for rendering (the .blend has no usable light): sun
light_auto_sun = bpy.data.lights.new('AutoSun', 'SUN')
light_auto_sun.energy = 3.0
light_auto_sun.angle = 0.0523599
ob_auto_sun = bpy.data.objects.new('AutoSun', light_auto_sun)
scene.collection.objects.link(ob_auto_sun)
ob_auto_sun.rotation_euler = (0.872665, 0.174533, 0.523599)
bpy.context.view_layer.update()
